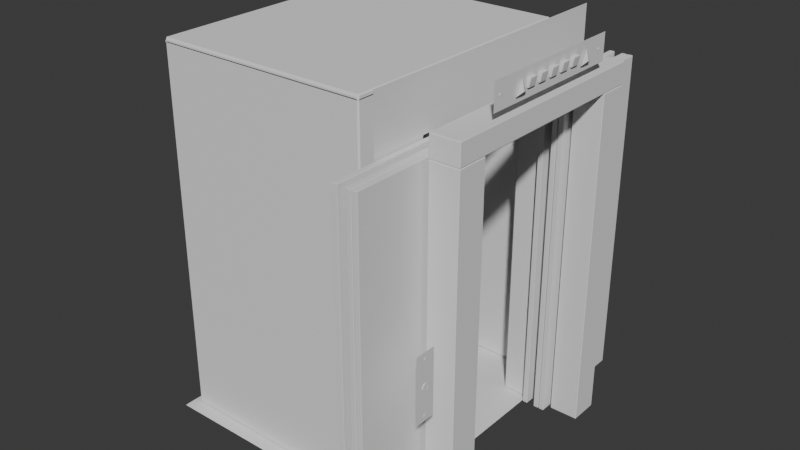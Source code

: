 # Source: Hallaway_Elevator_Type_001.blend  (saved by Blender 5.0.118; exported with 4.5.12 LTS)
import bpy
from mathutils import Matrix  # noqa: F401  (used for matrix-valued properties, if any)

bpy.ops.wm.read_factory_settings(use_empty=True)
scene = bpy.context.scene
scene.name = 'Scene'

# ---- collections
col_sm_hallaway_elevator_type_001 = bpy.data.collections.new('SM_Hallaway_Elevator_Type_001'); scene.collection.children.link(col_sm_hallaway_elevator_type_001)

# ---- world
world_world = bpy.data.worlds.new('World'); scene.world = world_world
world_world.use_nodes = True; world_world.node_tree.nodes.clear()
_N = world_world.node_tree.nodes; _L = world_world.node_tree.links
n0 = _N.new('ShaderNodeOutputWorld'); n0.name = 'World Output'; n0.location = (200, 100)
n1 = _N.new('ShaderNodeBackground'); n1.name = 'Background'; n1.location = (-200, 100)
n1.inputs[0].default_value = (0.05088, 0.05088, 0.05088, 1.0)
_L.new(n1.outputs[0], n0.inputs[0])
n0.is_active_output = True
world_world.color = (0.05088, 0.05088, 0.05088)
world_world.sun_shadow_jitter_overblur = 0.0

# ---- meshes
me_cube_007 = bpy.data.meshes.new('Cube.007')
me_cube_007.from_pydata([(163.3, 160.5, -100.0), (163.3, -163.1, 122.6), (163.3, -119.2, -100.0), (163.3, 160.5, 122.6), (163.3, 119.2, -100.0), (163.3, 119.2, 122.5), (163.3, -119.2, 122.5), (163.3, 160.5, 122.5), (163.3, -163.1, -100.0), (163.3, -163.1, 122.5), (163.3, -163.1, 136.8), (163.3, 160.5, 136.8), (131.5, -119.2, 122.5), (131.5, -119.2, -100.0), (131.5, 160.5, 122.6), (131.5, -163.1, 122.6), (131.5, 160.5, -100.0), (131.5, 160.5, 122.5), (131.5, 119.2, -100.0), (131.5, 119.2, 122.5), (131.5, -163.1, 122.5), (131.5, -163.1, -100.0), (131.5, 160.5, 136.8), (131.5, -163.1, 136.8)], [], [(5, 4, 0, 7), (2, 6, 9, 8), (1, 3, 11, 10), (19, 17, 16, 18), (13, 21, 20, 12), (15, 23, 22, 14), (9, 20, 21, 8), (5, 19, 18, 4), (10, 23, 15, 1), (2, 13, 12, 6), (8, 21, 13, 2), (7, 17, 19, 5), (3, 14, 22, 11), (1, 15, 14, 3), (6, 12, 20, 9), (4, 18, 16, 0), (0, 16, 17, 7), (11, 22, 23, 10)])
_uv = me_cube_007.uv_layers.new(name='UVMap')
_uv.uv.foreach_set('vector', [0.0, 0.0, 0.0, 0.0, 0.0, 0.0, 0.0, 0.0, 0.0, 0.0, 0.0, 0.0, 0.0, 0.0, 0.0, 0.0, 0.0, 0.0, 0.0, 0.0, 0.0, 0.0, 0.0, 0.0, 0.0, 0.0, 0.0, 0.0, 0.0, 0.0, 0.0, 0.0, 0.0, 0.0, 0.0, 0.0, 0.0, 0.0, 0.0, 0.0, 0.0, 0.0, 0.0, 0.0, 0.0, 0.0, 0.0, 0.0, 0.0, 0.0, 0.0, 0.0, 0.0, 0.0, 0.0, 0.0, 0.0, 0.0, 0.0, 0.0, 0.0, 0.0, 0.0, 0.0, 0.0, 0.0, 0.0, 0.0, 0.0, 0.0, 0.0, 0.0, 0.0, 0.0, 0.0, 0.0, 0.0, 0.0, 0.0, 0.0, 0.0, 0.0, 0.0, 0.0, 0.0, 0.0, 0.0, 0.0, 0.0, 0.0, 0.0, 0.0, 0.0, 0.0, 0.0, 0.0, 0.0, 0.0, 0.0, 0.0, 0.0, 0.0, 0.0, 0.0, 0.0, 0.0, 0.0, 0.0, 0.0, 0.0, 0.0, 0.0, 0.0, 0.0, 0.0, 0.0, 0.0, 0.0, 0.0, 0.0, 0.0, 0.0, 0.0, 0.0, 0.0, 0.0, 0.0, 0.0, 0.0, 0.0, 0.0, 0.0, 0.0, 0.0, 0.0, 0.0, 0.0, 0.0, 0.0, 0.0, 0.0, 0.0, 0.0, 0.0])
me_cube_007.update()
me_cube_008 = bpy.data.meshes.new('Cube.008')
me_cube_008.from_pydata([(127.9, 267.7, -100.0), (127.9, 267.7, 122.5), (127.9, 107.4, -100.0), (127.9, 107.4, 122.5), (122.2, 267.7, -100.0), (122.2, 267.7, 122.5), (122.2, 107.4, -100.0), (122.2, 107.4, 122.5), (121.2, 267.7, -100.0), (121.2, 267.7, 122.5), (121.2, 107.4, -100.0), (121.2, 107.4, 122.5), (115.5, 267.7, -100.0), (115.5, 267.7, 122.5), (115.5, 107.4, -100.0), (115.5, 107.4, 122.5), (107.1, 267.7, -100.0), (107.1, 267.7, 122.5), (107.1, 107.4, -100.0), (107.1, 107.4, 122.5), (101.4, 267.7, -100.0), (101.4, 267.7, 122.5), (101.4, 107.4, -100.0), (101.4, 107.4, 122.5)], [], [(3, 2, 0, 1), (7, 5, 4, 6), (1, 5, 7, 3), (0, 4, 5, 1), (2, 6, 4, 0), (11, 10, 8, 9), (15, 13, 12, 14), (9, 13, 15, 11), (8, 12, 13, 9), (10, 14, 12, 8), (19, 18, 16, 17), (23, 21, 20, 22), (17, 21, 23, 19), (16, 20, 21, 17), (18, 22, 20, 16), (3, 7, 6, 2), (11, 15, 14, 10), (19, 23, 22, 18)])
_uv = me_cube_008.uv_layers.new(name='UVMap')
_uv.uv.foreach_set('vector', [0.0, 0.0, 0.0, 0.0, 0.0, 0.0, 0.0, 0.0, 0.0, 0.0, 0.0, 0.0, 0.0, 0.0, 0.0, 0.0, 0.0, 0.0, 0.0, 0.0, 0.0, 0.0, 0.0, 0.0, 0.0, 0.0, 0.0, 0.0, 0.0, 0.0, 0.0, 0.0, 0.0, 0.0, 0.0, 0.0, 0.0, 0.0, 0.0, 0.0, 0.0, 0.0, 0.0, 0.0, 0.0, 0.0, 0.0, 0.0, 0.0, 0.0, 0.0, 0.0, 0.0, 0.0, 0.0, 0.0, 0.0, 0.0, 0.0, 0.0, 0.0, 0.0, 0.0, 0.0, 0.0, 0.0, 0.0, 0.0, 0.0, 0.0, 0.0, 0.0, 0.0, 0.0, 0.0, 0.0, 0.0, 0.0, 0.0, 0.0, 0.0, 0.0, 0.0, 0.0, 0.0, 0.0, 0.0, 0.0, 0.0, 0.0, 0.0, 0.0, 0.0, 0.0, 0.0, 0.0, 0.0, 0.0, 0.0, 0.0, 0.0, 0.0, 0.0, 0.0, 0.0, 0.0, 0.0, 0.0, 0.0, 0.0, 0.0, 0.0, 0.0, 0.0, 0.0, 0.0, 0.0, 0.0, 0.0, 0.0, 0.0, 0.0, 0.0, 0.0, 0.0, 0.0, 0.0, 0.0, 0.0, 0.0, 0.0, 0.0, 0.0, 0.0, 0.0, 0.0, 0.0, 0.0, 0.0, 0.0, 0.0, 0.0, 0.0, 0.0])
me_cube_008.update()
me_cube_009 = bpy.data.meshes.new('Cube.009')
me_cube_009.from_pydata([(-177.6, -201.9, -100.0), (-177.6, 201.9, -100.0), (100.0, -201.9, -100.0), (100.0, -201.9, 158.9), (100.0, 201.9, -100.0), (100.0, 201.9, 158.9), (100.0, -120.1, -99.69), (100.0, -120.1, 123.2), (100.0, 120.1, -99.69), (100.0, 120.1, 123.2), (69.87, -120.1, -99.69), (69.87, -120.1, 123.2), (69.87, 120.1, -99.69), (69.87, 120.1, 123.2), (69.87, -181.7, -99.55), (69.87, -181.7, 149.1), (69.87, 181.7, -99.55), (69.87, 181.7, 149.1), (-171.1, -181.7, -99.55), (-171.1, -181.7, 149.1), (-171.1, 181.7, -99.55), (-171.1, 181.7, 149.1)], [], [(1, 0, 2, 4), (3, 2, 6, 7), (5, 3, 7, 9), (4, 5, 9, 8), (7, 6, 10, 11), (9, 7, 11, 13), (8, 9, 13, 12), (11, 10, 14, 15), (13, 11, 15, 17), (12, 13, 17, 16), (15, 14, 18, 19), (17, 15, 19, 21), (16, 17, 21, 20), (20, 21, 19, 18)])
_uv = me_cube_009.uv_layers.new(name='UVMap')
_uv.uv.foreach_set('vector', [0.125, 0.5, 0.125, 0.75, 0.375, 0.75, 0.375, 0.5, 0.625, 0.75, 0.375, 0.75, 0.375, 0.75, 0.625, 0.75, 0.625, 0.5, 0.625, 0.75, 0.625, 0.75, 0.625, 0.5, 0.375, 0.5, 0.625, 0.5, 0.625, 0.5, 0.375, 0.5, 0.625, 0.75, 0.375, 0.75, 0.375, 0.75, 0.625, 0.75, 0.625, 0.5, 0.625, 0.75, 0.625, 0.75, 0.625, 0.5, 0.375, 0.5, 0.625, 0.5, 0.625, 0.5, 0.375, 0.5, 0.625, 0.75, 0.375, 0.75, 0.375, 0.75, 0.625, 0.75, 0.625, 0.5, 0.625, 0.75, 0.625, 0.75, 0.625, 0.5, 0.375, 0.5, 0.625, 0.5, 0.625, 0.5, 0.375, 0.5, 0.625, 0.75, 0.375, 0.75, 0.375, 0.75, 0.625, 0.75, 0.625, 0.5, 0.625, 0.75, 0.625, 0.75, 0.625, 0.5, 0.375, 0.5, 0.625, 0.5, 0.625, 0.5, 0.375, 0.5, 0.375, 0.5, 0.625, 0.5, 0.625, 0.75, 0.375, 0.75])
me_cube_009.update()
me_cube_010 = bpy.data.meshes.new('Cube.010')
me_cube_010.from_pydata([(169.5, 108.4, 121.6), (169.5, 108.4, 138.4), (169.5, 0.0, 121.6), (169.5, 0.0, 138.4), (169.5, -108.4, 121.6), (169.5, -108.4, 138.4)], [], [(2, 0, 1, 3), (2, 3, 5, 4)])
_uv = me_cube_010.uv_layers.new(name='UVMap')
_uv.uv.foreach_set('vector', [0.0, 0.0, 0.0, 0.0, 0.0, 0.0, 0.0, 0.0, 0.0, 0.0, 0.0, 0.0, 0.0, 0.0, 0.0, 0.0])
me_cube_010.update()
me_cylinder = bpy.data.meshes.new('Cylinder')
me_cylinder.from_pydata([(-0.7946, 46.05, 9.174e-06), (0.7946, 46.07, 8.132e-06), (-0.7946, 45.81, -0.4077), (0.7946, 45.82, -0.4265), (-0.7946, 45.34, -0.4076), (0.7946, 45.33, -0.4265), (-0.7946, 45.1, 9.177e-06), (0.7946, 45.08, 8.132e-06), (-0.7946, 45.34, 0.4077), (0.7946, 45.33, 0.4265), (-0.7946, 45.81, 0.4077), (0.7946, 45.82, 0.4265), (0.7179, 46.41, -0.5554), (0.7179, 46.58, 0.04039), (0.7179, 44.79, -0.6207), (0.7179, 44.58, -0.04036), (0.7179, 44.74, 0.5554), (0.7179, 46.36, 0.6207), (0.8316, 45.74, 0.7175), (1.086, 45.74, 1.625e-05), (0.8316, 45.74, 1.628e-05), (1.086, 45.41, 1.625e-05), (0.8316, 45.41, 1.628e-05), (0.8316, 45.42, -0.7175), (0.8904, 46.32, -0.5146), (0.8904, 46.48, 0.01955), (0.8904, 44.86, -0.5462), (0.8904, 44.67, -0.01953), (0.8904, 44.83, 0.5147), (0.8904, 46.29, 0.5463), (-0.7946, 45.68, 0.4583), (0.7946, 45.68, 0.4265), (0.7727, 45.84, 0.9323), (0.7179, 45.85, 0.9639), (0.7727, 45.24, 0.9115), (0.7179, 45.23, 0.939), (-0.7946, 45.47, 0.4581), (0.7946, 45.47, 0.4265), (0.7946, 45.68, -0.4265), (-0.7946, 45.68, -0.4583), (0.7792, 45.91, -0.9082), (0.7179, 45.92, -0.939), (0.7792, 45.31, -0.9286), (-0.7946, 45.47, -0.4585), (0.7946, 45.48, -0.4265), (0.7179, 45.3, -0.9639), (0.8316, 45.41, 0.7175), (0.8316, 45.74, -0.7175)], [], [(0, 1, 3, 2), (2, 3, 38, 39), (4, 5, 7, 6), (6, 7, 9, 8), (8, 9, 37, 36), (10, 11, 1, 0), (1, 11, 17, 13), (17, 33, 32, 29), (9, 7, 15, 16), (5, 44, 45, 14), (11, 31, 33, 17), (7, 5, 14, 15), (3, 1, 13, 12), (15, 14, 26, 27), (12, 13, 25, 24), (13, 17, 29, 25), (16, 15, 27, 28), (14, 45, 42, 26), (40, 19, 20, 47), (32, 33, 35, 34), (30, 31, 11, 10), (33, 31, 37, 35), (35, 37, 9, 16), (36, 37, 31, 30), (34, 35, 16, 28), (41, 38, 3, 12), (39, 38, 44, 43), (40, 41, 12, 24), (43, 44, 5, 4), (45, 44, 38, 41), (42, 45, 41, 40), (29, 32, 19, 25), (25, 19, 40, 24), (26, 42, 21, 27), (27, 21, 34, 28), (47, 20, 18, 46, 22, 23), (34, 21, 22, 46), (21, 42, 23, 22), (32, 34, 46, 18), (42, 40, 47, 23), (19, 32, 18, 20)])
_k = {(0, 2): 1.0, (1, 3): 1.0, (4, 43): 1.0, (4, 6): 1.0, (5, 7): 1.0, (6, 8): 1.0, (7, 9): 1.0, (10, 30): 1.0, (0, 10): 1.0, (1, 11): 1.0, (12, 13): 1.0, (12, 41): 1.0, (14, 15): 1.0, (15, 16): 1.0, (16, 35): 1.0, (13, 17): 1.0, (18, 46): 1.0, (21, 42): 1.0, (19, 32): 1.0, (18, 20): 1.0, (22, 46): 1.0, (21, 34): 1.0, (11, 31): 1.0, (30, 36): 1.0, (17, 33): 1.0, (32, 34): 1.0, (33, 35): 1.0, (8, 36): 1.0, (2, 39): 1.0, (40, 42): 1.0, (41, 45): 1.0, (39, 43): 1.0, (5, 44): 1.0, (14, 45): 1.0, (19, 40): 1.0, (22, 23): 1.0, (23, 47): 1.0, (20, 47): 1.0, (3, 38): 1.0, (9, 37): 1.0, (31, 37): 1.0, (38, 44): 1.0}
me_cylinder.attributes.new('crease_edge', 'FLOAT', 'EDGE').data.foreach_set('value', [_k.get((min(e.vertices), max(e.vertices)), 0.0) for e in me_cylinder.edges])
_uv = me_cylinder.uv_layers.new(name='UVMap')
_uv.uv.foreach_set('vector', [1.0, 0.5, 1.0, 1.0, 0.8333, 1.0, 0.8333, 0.5, 0.8333, 0.5, 0.8333, 1.0, 0.7839, 1.0, 0.7839, 0.5, 0.6667, 0.5, 0.6667, 1.0, 0.5, 1.0, 0.5, 0.5, 0.5, 0.5, 0.5, 1.0, 0.3333, 1.0, 0.3333, 0.5, 0.3333, 0.5, 0.3333, 1.0, 0.2842, 1.0, 0.2842, 0.5, 0.1667, 0.5, 0.1667, 1.0, -8.941e-08, 1.0, -8.941e-08, 0.5, -8.941e-08, 1.0, 0.1667, 1.0, 0.1667, 1.0, -8.941e-08, 1.0, 0.1667, 1.0, 0.2244, 1.0, 0.2219, 1.0, 0.1667, 1.0, 0.3333, 1.0, 0.5, 1.0, 0.5, 1.0, 0.3333, 1.0, 0.6667, 1.0, 0.7165, 1.0, 0.7247, 1.0, 0.6667, 1.0, 0.1667, 1.0, 0.2161, 1.0, 0.2244, 1.0, 0.1667, 1.0, 0.5, 1.0, 0.6667, 1.0, 0.6667, 1.0, 0.5, 1.0, 0.8333, 1.0, 1.0, 1.0, 1.0, 1.0, 0.8333, 1.0, 0.5, 1.0, 0.6667, 1.0, 0.6667, 1.0, 0.5, 1.0, 0.8333, 1.0, 1.0, 1.0, 1.0, 1.0, 0.8333, 1.0, -8.941e-08, 1.0, 0.1667, 1.0, 0.1667, 1.0, -8.941e-08, 1.0, 0.3333, 1.0, 0.5, 1.0, 0.5, 1.0, 0.3333, 1.0, 0.6667, 1.0, 0.7247, 1.0, 0.7213, 1.0, 0.6667, 1.0, 1.08, 1.0, 0.01067, 1.0, 0.01067, 1.0, 0.8227, 1.0, 0.2219, 1.0, 0.2244, 1.0, 0.2758, 1.0, 0.2789, 1.0, 0.2161, 0.5, 0.2161, 1.0, 0.1667, 1.0, 0.1667, 0.5, 0.2244, 1.0, 0.2161, 1.0, 0.2842, 1.0, 0.2758, 1.0, 0.2758, 1.0, 0.2842, 1.0, 0.3333, 1.0, 0.3333, 1.0, 0.2842, 0.5, 0.2842, 1.0, 0.2161, 1.0, 0.2161, 0.5, 0.2789, 1.0, 0.2758, 1.0, 0.3333, 1.0, 0.3333, 1.0, 0.7756, 1.0, 0.7839, 1.0, 0.8333, 1.0, 0.8333, 1.0, 0.7839, 0.5, 0.7839, 1.0, 0.7165, 1.0, 0.7165, 0.5, 0.7799, 1.0, 0.7756, 1.0, 0.8333, 1.0, 0.8333, 1.0, 0.7165, 0.5, 0.7165, 1.0, 0.6667, 1.0, 0.6667, 0.5, 0.7247, 1.0, 0.7165, 1.0, 0.7839, 1.0, 0.7756, 1.0, 0.7213, 1.0, 0.7247, 1.0, 0.7756, 1.0, 0.7799, 1.0, 0.1667, 1.0, 0.2219, 1.0, 0.01067, 1.0, -8.941e-08, 1.0, -8.941e-08, 1.0, 0.01067, 1.0, 1.08, 1.0, 0.8333, 1.0, 0.6667, 1.0, 0.7213, 1.0, 0.4994, 1.0, 0.5, 1.0, 0.5, 1.0, 0.4994, 1.0, 0.2803, 1.0, 0.3333, 1.0, 0.8227, 1.0, 0.01067, 1.0, 0.1686, 1.0, 0.3339, 1.0, 0.4994, 1.0, 0.6647, 1.0, 0.2803, 1.0, 0.4994, 1.0, 0.4994, 1.0, 0.3339, 1.0, 0.4994, 1.0, 0.7213, 1.0, 0.7178, 1.0, 0.4994, 1.0, 0.2219, 1.0, 0.2789, 1.0, 0.2828, 1.0, 0.2174, 1.0, 0.7213, 1.0, 0.7799, 1.0, 0.7825, 1.0, 0.7178, 1.0, 0.01067, 1.0, 0.2219, 1.0, 0.2174, 1.0, 0.01067, 1.0])
me_cylinder.update()
me_cube_011 = bpy.data.meshes.new('Cube.011')
me_cube_011.from_pydata([(-1.88, -4.712, -4.712), (-1.88, -0.04992, 4.712), (-1.88, 4.712, -4.712), (-1.88, 0.04994, 4.712), (1.88, -0.05193, -2.358), (1.88, -0.05193, -2.254), (1.88, 0.05194, -2.358), (1.88, 0.05194, -2.254)], [], [(0, 1, 3, 2), (2, 3, 7, 6), (6, 7, 5, 4), (4, 5, 1, 0), (2, 6, 4, 0), (7, 3, 1, 5)])
_k = {(0, 2): 1.0, (0, 1): 1.0, (1, 3): 1.0, (2, 3): 1.0, (2, 6): 1.0, (3, 7): 1.0, (6, 7): 1.0, (4, 6): 1.0, (5, 7): 1.0, (4, 5): 1.0, (0, 4): 1.0, (1, 5): 1.0}
me_cube_011.attributes.new('crease_edge', 'FLOAT', 'EDGE').data.foreach_set('value', [_k.get((min(e.vertices), max(e.vertices)), 0.0) for e in me_cube_011.edges])
_uv = me_cube_011.uv_layers.new(name='UVMap')
_uv.uv.foreach_set('vector', [0.375, 0.0, 0.625, 0.0, 0.625, 0.25, 0.375, 0.25, 0.375, 0.25, 0.625, 0.25, 0.625, 0.5, 0.375, 0.5, 0.375, 0.5, 0.625, 0.5, 0.625, 0.75, 0.375, 0.75, 0.375, 0.75, 0.625, 0.75, 0.625, 1.0, 0.375, 1.0, 0.125, 0.5, 0.375, 0.5, 0.375, 0.75, 0.125, 0.75, 0.625, 0.5, 0.875, 0.5, 0.875, 0.75, 0.625, 0.75])
me_cube_011.update()
me_cube = bpy.data.meshes.new('Cube')
me_cube.from_pydata([(0.1992, -2.943, -2.943), (0.1992, -2.943, 2.943), (0.1992, 2.943, -2.943), (0.1992, 2.943, 2.943), (1.351, -2.943, -2.943), (2.629, -2.943, 2.943), (1.351, 2.943, -2.943), (2.629, 2.943, 2.943)], [], [(0, 1, 3, 2), (2, 3, 7, 6), (6, 7, 5, 4), (4, 5, 1, 0), (2, 6, 4, 0), (7, 3, 1, 5)])
_k = {(0, 2): 1.0, (0, 1): 1.0, (1, 3): 1.0, (2, 3): 1.0, (2, 6): 0.6, (3, 7): 0.6, (6, 7): 0.5, (4, 6): 0.5, (5, 7): 0.5, (4, 5): 0.5, (0, 4): 0.6, (1, 5): 0.6}
me_cube.attributes.new('crease_edge', 'FLOAT', 'EDGE').data.foreach_set('value', [_k.get((min(e.vertices), max(e.vertices)), 0.0) for e in me_cube.edges])
_uv = me_cube.uv_layers.new(name='UVMap')
_uv.uv.foreach_set('vector', [0.375, 0.0, 0.625, 0.0, 0.625, 0.25, 0.375, 0.25, 0.375, 0.25, 0.625, 0.25, 0.6609, 0.472, 0.2941, 0.4191, 0.2941, 0.4191, 0.6609, 0.472, 0.6609, 0.778, 0.2941, 0.8309, 0.2941, 0.8309, 0.6609, 0.778, 0.625, 1.0, 0.375, 1.0, 0.125, 0.5, 0.2941, 0.4191, 0.2941, 0.8309, 0.125, 0.75, 0.6609, 0.472, 0.875, 0.5, 0.875, 0.75, 0.6609, 0.778])
me_cube.update()
me_cube_001 = bpy.data.meshes.new('Cube.001')
me_cube_001.from_pydata([(163.3, -126.5, -37.05), (163.3, -126.5, 122.5), (163.3, -155.8, -37.05), (163.3, -155.8, 122.5)], [], [(0, 1, 3, 2)])
_uv = me_cube_001.uv_layers.new(name='UVMap')
_uv.uv.foreach_set('vector', [0.0, 0.0, 0.0, 0.0, 0.0, 0.0, 0.0, 0.0])
me_cube_001.update()
me_circle = bpy.data.meshes.new('Circle')
me_circle.from_pydata([(-8.214e-07, 100.0, -10.88), (-86.6, 50.0, -10.88), (-86.6, -50.0, -10.88), (-8.214e-07, -100.0, -10.88), (86.6, -50.0, -10.88), (86.6, 50.0, -10.88), (-8.214e-07, 92.78, -10.88), (-80.35, 46.39, -10.88), (-80.35, -46.39, -10.88), (-8.214e-07, -92.78, -10.88), (80.35, -46.39, -10.88), (80.35, 46.39, -10.88), (2.672e-07, 91.15, 3.837), (-78.93, 45.57, 3.837), (-78.93, -45.57, 3.837), (2.672e-07, -91.15, 3.837), (78.93, -45.57, 3.837), (78.93, 45.57, 3.837), (1.915e-07, 100.0, 6.125), (-86.6, 50.0, 6.125), (-86.6, -50.0, 6.125), (1.915e-07, -100.0, 6.125), (86.6, -50.0, 6.125), (86.6, 50.0, 6.125), (1.915e-07, 92.78, 6.125), (-80.35, 46.39, 6.125), (-80.35, -46.39, 6.125), (1.915e-07, -92.78, 6.125), (80.35, -46.39, 6.125), (80.35, 46.39, 6.125), (2.672e-07, 91.15, -4.564), (-78.93, 45.57, -4.564), (-78.93, -45.57, -4.564), (2.672e-07, -91.15, -4.564), (78.93, -45.57, -4.564), (78.93, 45.57, -4.564)], [], [(0, 5, 11, 6), (4, 3, 9, 10), (2, 1, 7, 8), (5, 4, 10, 11), (3, 2, 8, 9), (1, 0, 6, 7), (12, 15, 16, 17), (13, 14, 15, 12), (18, 24, 29, 23), (22, 28, 27, 21), (20, 26, 25, 19), (23, 29, 28, 22), (21, 27, 26, 20), (19, 25, 24, 18), (4, 22, 21, 3), (10, 28, 29, 11), (1, 19, 18, 0), (7, 25, 26, 8), (5, 23, 22, 4), (11, 29, 24, 6), (2, 20, 19, 1), (8, 26, 27, 9), (0, 18, 23, 5), (3, 21, 20, 2), (9, 27, 28, 10), (6, 24, 25, 7), (30, 35, 34, 33), (31, 30, 33, 32), (12, 30, 31, 13), (17, 35, 30, 12), (15, 33, 34, 16), (13, 31, 32, 14), (16, 34, 35, 17), (14, 32, 33, 15)])
me_circle.polygons.foreach_set('use_smooth', [True] * 34)
_k = {(0, 1): 1.0, (1, 2): 1.0, (2, 3): 1.0, (3, 4): 1.0, (4, 5): 1.0, (0, 5): 1.0, (18, 19): 0.5, (19, 20): 0.5, (20, 21): 0.5, (21, 22): 0.5, (22, 23): 0.5, (18, 23): 0.5, (24, 25): 0.5, (25, 26): 0.5, (26, 27): 0.5, (27, 28): 0.5, (28, 29): 0.5, (24, 29): 0.5, (30, 31): 1.0, (31, 32): 1.0, (32, 33): 1.0, (33, 34): 1.0, (34, 35): 1.0, (30, 35): 1.0}
me_circle.attributes.new('crease_edge', 'FLOAT', 'EDGE').data.foreach_set('value', [_k.get((min(e.vertices), max(e.vertices)), 0.0) for e in me_circle.edges])
_uv = me_circle.uv_layers.new(name='UVMap')
_uv.uv.foreach_set('vector', [0.0, 0.0, 0.0, 0.0, 0.0, 0.0, 0.0, 0.0, 0.0, 0.0, 0.0, 0.0, 0.0, 0.0, 0.0, 0.0, 0.0, 0.0, 0.0, 0.0, 0.0, 0.0, 0.0, 0.0, 0.0, 0.0, 0.0, 0.0, 0.0, 0.0, 0.0, 0.0, 0.0, 0.0, 0.0, 0.0, 0.0, 0.0, 0.0, 0.0, 0.0, 0.0, 0.0, 0.0, 0.0, 0.0, 0.0, 0.0, 0.0, 0.0, 0.0, 0.0, 0.0, 0.0, 0.0, 0.0, 0.0, 0.0, 0.0, 0.0, 0.0, 0.0, 0.0, 0.0, 0.0, 0.0, 0.0, 0.0, 0.0, 0.0, 0.0, 0.0, 0.0, 0.0, 0.0, 0.0, 0.0, 0.0, 0.0, 0.0, 0.0, 0.0, 0.0, 0.0, 0.0, 0.0, 0.0, 0.0, 0.0, 0.0, 0.0, 0.0, 0.0, 0.0, 0.0, 0.0, 0.0, 0.0, 0.0, 0.0, 0.0, 0.0, 0.0, 0.0, 0.0, 0.0, 0.0, 0.0, 0.0, 0.0, 0.0, 0.0, 0.0, 0.0, 0.0, 0.0, 0.0, 0.0, 0.0, 0.0, 0.0, 0.0, 0.0, 0.0, 0.0, 0.0, 0.0, 0.0, 0.0, 0.0, 0.0, 0.0, 0.0, 0.0, 0.0, 0.0, 0.0, 0.0, 0.0, 0.0, 0.0, 0.0, 0.0, 0.0, 0.0, 0.0, 0.0, 0.0, 0.0, 0.0, 0.0, 0.0, 0.0, 0.0, 0.0, 0.0, 0.0, 0.0, 0.0, 0.0, 0.0, 0.0, 0.0, 0.0, 0.0, 0.0, 0.0, 0.0, 0.0, 0.0, 0.0, 0.0, 0.0, 0.0, 0.0, 0.0, 0.0, 0.0, 0.0, 0.0, 0.0, 0.0, 0.0, 0.0, 0.0, 0.0, 0.0, 0.0, 0.0, 0.0, 0.0, 0.0, 0.0, 0.0, 0.0, 0.0, 0.0, 0.0, 0.0, 0.0, 0.0, 0.0, 0.0, 0.0, 0.0, 0.0, 0.0, 0.0, 0.0, 0.0, 0.0, 0.0, 0.0, 0.0, 0.0, 0.0, 0.0, 0.0, 0.0, 0.0, 0.0, 0.0, 0.0, 0.0, 0.0, 0.0, 0.0, 0.0, 0.0, 0.0, 0.0, 0.0, 0.0, 0.0, 0.0, 0.0, 0.0, 0.0, 0.0, 0.0, 0.0, 0.0, 0.0, 0.0, 0.0, 0.0, 0.0, 0.0, 0.0, 0.0, 0.0, 0.0, 0.0, 0.0, 0.0, 0.0, 0.0, 0.0, 0.0, 0.0, 0.0, 0.0, 0.0, 0.0, 0.0, 0.0, 0.0, 0.0, 0.0, 0.0, 0.0, 0.0])
me_circle.update()
me_cube_004 = bpy.data.meshes.new('Cube.004')
me_cube_004.from_pydata([(169.5, -108.4, 124.5), (169.5, -108.4, 135.4), (169.5, 108.4, 124.5), (169.5, 108.4, 135.4)], [], [(2, 0, 1, 3)])
_uv = me_cube_004.uv_layers.new(name='UVMap')
_uv.uv.foreach_set('vector', [0.0, 0.0, 0.0, 0.0, 0.0, 0.0, 0.0, 0.0])
me_cube_004.update()
me_cylinder_003 = bpy.data.meshes.new('Cylinder.003')
me_cylinder_003.from_pydata([(2.013, 45.1, 9.174e-06), (0.4241, 45.08, 8.132e-06), (2.013, 45.34, -0.4077), (0.4241, 45.33, -0.4265), (2.013, 45.81, -0.4076), (0.4241, 45.82, -0.4265), (2.013, 46.05, 9.177e-06), (0.4241, 46.07, 8.132e-06), (2.013, 45.81, 0.4077), (0.4241, 45.82, 0.4265), (2.013, 45.34, 0.4077), (0.4241, 45.33, 0.4265), (0.5007, 44.74, -0.5554), (0.5007, 44.57, 0.04039), (0.5007, 46.36, -0.6207), (0.5007, 46.58, -0.04036), (0.5007, 46.41, 0.5554), (0.5007, 44.79, 0.6207), (0.3871, 45.41, 0.7175), (0.1325, 45.41, 1.625e-05), (0.3871, 45.41, 1.628e-05), (0.1325, 45.74, 1.625e-05), (0.3871, 45.74, 1.628e-05), (0.3871, 45.74, -0.7175), (0.3282, 44.83, -0.5146), (0.3282, 44.67, 0.01955), (0.3282, 46.29, -0.5462), (0.3282, 46.48, -0.01953), (0.3282, 46.32, 0.5147), (0.3282, 44.86, 0.5463), (2.013, 45.47, 0.4583), (0.4241, 45.48, 0.4265), (0.446, 45.31, 0.9323), (0.5007, 45.3, 0.9639), (0.446, 45.91, 0.9115), (0.5007, 45.92, 0.939), (2.013, 45.68, 0.4581), (0.4241, 45.68, 0.4265), (0.4241, 45.48, -0.4265), (2.013, 45.47, -0.4583), (0.4395, 45.25, -0.9082), (0.5007, 45.23, -0.939), (0.4395, 45.84, -0.9286), (2.013, 45.68, -0.4585), (0.4241, 45.67, -0.4265), (0.5007, 45.85, -0.9639), (0.3871, 45.74, 0.7175), (0.3871, 45.41, -0.7175), (2.013, -45.1, 9.174e-06), (0.4241, -45.08, 8.132e-06), (2.013, -45.34, -0.4077), (0.4241, -45.33, -0.4265), (2.013, -45.81, -0.4076), (0.4241, -45.82, -0.4265), (2.013, -46.05, 9.177e-06), (0.4241, -46.07, 8.132e-06), (2.013, -45.81, 0.4077), (0.4241, -45.82, 0.4265), (2.013, -45.34, 0.4077), (0.4241, -45.33, 0.4265), (0.5007, -44.74, -0.5554), (0.5007, -44.57, 0.04039), (0.5007, -46.36, -0.6207), (0.5007, -46.58, -0.04036), (0.5007, -46.41, 0.5554), (0.5007, -44.79, 0.6207), (0.3871, -45.41, 0.7175), (0.1325, -45.41, 1.625e-05), (0.3871, -45.41, 1.628e-05), (0.1325, -45.74, 1.625e-05), (0.3871, -45.74, 1.628e-05), (0.3871, -45.74, -0.7175), (0.3282, -44.83, -0.5146), (0.3282, -44.67, 0.01955), (0.3282, -46.29, -0.5462), (0.3282, -46.48, -0.01953), (0.3282, -46.32, 0.5147), (0.3282, -44.86, 0.5463), (2.013, -45.47, 0.4583), (0.4241, -45.48, 0.4265), (0.446, -45.31, 0.9323), (0.5007, -45.3, 0.9639), (0.446, -45.91, 0.9115), (0.5007, -45.92, 0.939), (2.013, -45.68, 0.4581), (0.4241, -45.68, 0.4265), (0.4241, -45.48, -0.4265), (2.013, -45.47, -0.4583), (0.4395, -45.25, -0.9082), (0.5007, -45.23, -0.939), (0.4395, -45.84, -0.9286), (2.013, -45.68, -0.4585), (0.4241, -45.67, -0.4265), (0.5007, -45.85, -0.9639), (0.3871, -45.74, 0.7175), (0.3871, -45.41, -0.7175)], [], [(0, 1, 3, 2), (2, 3, 38, 39), (4, 5, 7, 6), (6, 7, 9, 8), (8, 9, 37, 36), (10, 11, 1, 0), (1, 11, 17, 13), (17, 33, 32, 29), (9, 7, 15, 16), (5, 44, 45, 14), (11, 31, 33, 17), (7, 5, 14, 15), (3, 1, 13, 12), (15, 14, 26, 27), (12, 13, 25, 24), (13, 17, 29, 25), (16, 15, 27, 28), (14, 45, 42, 26), (40, 19, 20, 47), (32, 33, 35, 34), (30, 31, 11, 10), (33, 31, 37, 35), (35, 37, 9, 16), (36, 37, 31, 30), (34, 35, 16, 28), (41, 38, 3, 12), (39, 38, 44, 43), (40, 41, 12, 24), (43, 44, 5, 4), (45, 44, 38, 41), (42, 45, 41, 40), (29, 32, 19, 25), (25, 19, 40, 24), (26, 42, 21, 27), (27, 21, 34, 28), (47, 20, 18, 46, 22, 23), (34, 21, 22, 46), (21, 42, 23, 22), (32, 34, 46, 18), (42, 40, 47, 23), (19, 32, 18, 20), (48, 50, 51, 49), (50, 87, 86, 51), (52, 54, 55, 53), (54, 56, 57, 55), (56, 84, 85, 57), (58, 48, 49, 59), (49, 61, 65, 59), (65, 77, 80, 81), (57, 64, 63, 55), (53, 62, 93, 92), (59, 65, 81, 79), (55, 63, 62, 53), (51, 60, 61, 49), (63, 75, 74, 62), (60, 72, 73, 61), (61, 73, 77, 65), (64, 76, 75, 63), (62, 74, 90, 93), (88, 95, 68, 67), (80, 82, 83, 81), (78, 58, 59, 79), (81, 83, 85, 79), (83, 64, 57, 85), (84, 78, 79, 85), (82, 76, 64, 83), (89, 60, 51, 86), (87, 91, 92, 86), (88, 72, 60, 89), (91, 52, 53, 92), (93, 89, 86, 92), (90, 88, 89, 93), (77, 73, 67, 80), (73, 72, 88, 67), (74, 75, 69, 90), (75, 76, 82, 69), (95, 71, 70, 94, 66, 68), (82, 94, 70, 69), (69, 70, 71, 90), (80, 66, 94, 82), (90, 71, 95, 88), (67, 68, 66, 80)])
_k = {(0, 2): 1.0, (1, 3): 1.0, (4, 43): 1.0, (4, 6): 1.0, (5, 7): 1.0, (6, 8): 1.0, (7, 9): 1.0, (10, 30): 1.0, (0, 10): 1.0, (1, 11): 1.0, (12, 13): 1.0, (12, 41): 1.0, (14, 15): 1.0, (15, 16): 1.0, (16, 35): 1.0, (13, 17): 1.0, (18, 46): 1.0, (21, 42): 1.0, (19, 32): 1.0, (18, 20): 1.0, (22, 46): 1.0, (21, 34): 1.0, (11, 31): 1.0, (30, 36): 1.0, (17, 33): 1.0, (32, 34): 1.0, (33, 35): 1.0, (8, 36): 1.0, (2, 39): 1.0, (40, 42): 1.0, (41, 45): 1.0, (39, 43): 1.0, (5, 44): 1.0, (14, 45): 1.0, (19, 40): 1.0, (22, 23): 1.0, (23, 47): 1.0, (20, 47): 1.0, (3, 38): 1.0, (9, 37): 1.0, (31, 37): 1.0, (38, 44): 1.0, (48, 50): 1.0, (49, 51): 1.0, (52, 91): 1.0, (52, 54): 1.0, (53, 55): 1.0, (54, 56): 1.0, (55, 57): 1.0, (58, 78): 1.0, (48, 58): 1.0, (49, 59): 1.0, (60, 61): 1.0, (60, 89): 1.0, (62, 63): 1.0, (63, 64): 1.0, (64, 83): 1.0, (61, 65): 1.0, (66, 94): 1.0, (69, 90): 1.0, (67, 80): 1.0, (66, 68): 1.0, (70, 94): 1.0, (69, 82): 1.0, (59, 79): 1.0, (78, 84): 1.0, (65, 81): 1.0, (80, 82): 1.0, (81, 83): 1.0, (56, 84): 1.0, (50, 87): 1.0, (88, 90): 1.0, (89, 93): 1.0, (87, 91): 1.0, (53, 92): 1.0, (62, 93): 1.0, (67, 88): 1.0, (70, 71): 1.0, (71, 95): 1.0, (68, 95): 1.0, (51, 86): 1.0, (57, 85): 1.0, (79, 85): 1.0, (86, 92): 1.0}
me_cylinder_003.attributes.new('crease_edge', 'FLOAT', 'EDGE').data.foreach_set('value', [_k.get((min(e.vertices), max(e.vertices)), 0.0) for e in me_cylinder_003.edges])
_uv = me_cylinder_003.uv_layers.new(name='UVMap')
_uv.uv.foreach_set('vector', [1.0, 0.5, 1.0, 1.0, 0.8333, 1.0, 0.8333, 0.5, 0.8333, 0.5, 0.8333, 1.0, 0.7839, 1.0, 0.7839, 0.5, 0.6667, 0.5, 0.6667, 1.0, 0.5, 1.0, 0.5, 0.5, 0.5, 0.5, 0.5, 1.0, 0.3333, 1.0, 0.3333, 0.5, 0.3333, 0.5, 0.3333, 1.0, 0.2842, 1.0, 0.2842, 0.5, 0.1667, 0.5, 0.1667, 1.0, -8.941e-08, 1.0, -8.941e-08, 0.5, -8.941e-08, 1.0, 0.1667, 1.0, 0.1667, 1.0, -8.941e-08, 1.0, 0.1667, 1.0, 0.2244, 1.0, 0.2219, 1.0, 0.1667, 1.0, 0.3333, 1.0, 0.5, 1.0, 0.5, 1.0, 0.3333, 1.0, 0.6667, 1.0, 0.7165, 1.0, 0.7247, 1.0, 0.6667, 1.0, 0.1667, 1.0, 0.2161, 1.0, 0.2244, 1.0, 0.1667, 1.0, 0.5, 1.0, 0.6667, 1.0, 0.6667, 1.0, 0.5, 1.0, 0.8333, 1.0, 1.0, 1.0, 1.0, 1.0, 0.8333, 1.0, 0.5, 1.0, 0.6667, 1.0, 0.6667, 1.0, 0.5, 1.0, 0.8333, 1.0, 1.0, 1.0, 1.0, 1.0, 0.8333, 1.0, -8.941e-08, 1.0, 0.1667, 1.0, 0.1667, 1.0, -8.941e-08, 1.0, 0.3333, 1.0, 0.5, 1.0, 0.5, 1.0, 0.3333, 1.0, 0.6667, 1.0, 0.7247, 1.0, 0.7213, 1.0, 0.6667, 1.0, 1.08, 1.0, 0.01067, 1.0, 0.01067, 1.0, 0.8227, 1.0, 0.2219, 1.0, 0.2244, 1.0, 0.2758, 1.0, 0.2789, 1.0, 0.2161, 0.5, 0.2161, 1.0, 0.1667, 1.0, 0.1667, 0.5, 0.2244, 1.0, 0.2161, 1.0, 0.2842, 1.0, 0.2758, 1.0, 0.2758, 1.0, 0.2842, 1.0, 0.3333, 1.0, 0.3333, 1.0, 0.2842, 0.5, 0.2842, 1.0, 0.2161, 1.0, 0.2161, 0.5, 0.2789, 1.0, 0.2758, 1.0, 0.3333, 1.0, 0.3333, 1.0, 0.7756, 1.0, 0.7839, 1.0, 0.8333, 1.0, 0.8333, 1.0, 0.7839, 0.5, 0.7839, 1.0, 0.7165, 1.0, 0.7165, 0.5, 0.7799, 1.0, 0.7756, 1.0, 0.8333, 1.0, 0.8333, 1.0, 0.7165, 0.5, 0.7165, 1.0, 0.6667, 1.0, 0.6667, 0.5, 0.7247, 1.0, 0.7165, 1.0, 0.7839, 1.0, 0.7756, 1.0, 0.7213, 1.0, 0.7247, 1.0, 0.7756, 1.0, 0.7799, 1.0, 0.1667, 1.0, 0.2219, 1.0, 0.01067, 1.0, -8.941e-08, 1.0, -8.941e-08, 1.0, 0.01067, 1.0, 1.08, 1.0, 0.8333, 1.0, 0.6667, 1.0, 0.7213, 1.0, 0.4994, 1.0, 0.5, 1.0, 0.5, 1.0, 0.4994, 1.0, 0.2803, 1.0, 0.3333, 1.0, 0.8227, 1.0, 0.01067, 1.0, 0.1686, 1.0, 0.3339, 1.0, 0.4994, 1.0, 0.6647, 1.0, 0.2803, 1.0, 0.4994, 1.0, 0.4994, 1.0, 0.3339, 1.0, 0.4994, 1.0, 0.7213, 1.0, 0.7178, 1.0, 0.4994, 1.0, 0.2219, 1.0, 0.2789, 1.0, 0.2828, 1.0, 0.2174, 1.0, 0.7213, 1.0, 0.7799, 1.0, 0.7825, 1.0, 0.7178, 1.0, 0.01067, 1.0, 0.2219, 1.0, 0.2174, 1.0, 0.01067, 1.0, 1.0, 0.5, 0.8333, 0.5, 0.8333, 1.0, 1.0, 1.0, 0.8333, 0.5, 0.7839, 0.5, 0.7839, 1.0, 0.8333, 1.0, 0.6667, 0.5, 0.5, 0.5, 0.5, 1.0, 0.6667, 1.0, 0.5, 0.5, 0.3333, 0.5, 0.3333, 1.0, 0.5, 1.0, 0.3333, 0.5, 0.2842, 0.5, 0.2842, 1.0, 0.3333, 1.0, 0.1667, 0.5, -8.941e-08, 0.5, -8.941e-08, 1.0, 0.1667, 1.0, -8.941e-08, 1.0, -8.941e-08, 1.0, 0.1667, 1.0, 0.1667, 1.0, 0.1667, 1.0, 0.1667, 1.0, 0.2219, 1.0, 0.2244, 1.0, 0.3333, 1.0, 0.3333, 1.0, 0.5, 1.0, 0.5, 1.0, 0.6667, 1.0, 0.6667, 1.0, 0.7247, 1.0, 0.7165, 1.0, 0.1667, 1.0, 0.1667, 1.0, 0.2244, 1.0, 0.2161, 1.0, 0.5, 1.0, 0.5, 1.0, 0.6667, 1.0, 0.6667, 1.0, 0.8333, 1.0, 0.8333, 1.0, 1.0, 1.0, 1.0, 1.0, 0.5, 1.0, 0.5, 1.0, 0.6667, 1.0, 0.6667, 1.0, 0.8333, 1.0, 0.8333, 1.0, 1.0, 1.0, 1.0, 1.0, -8.941e-08, 1.0, -8.941e-08, 1.0, 0.1667, 1.0, 0.1667, 1.0, 0.3333, 1.0, 0.3333, 1.0, 0.5, 1.0, 0.5, 1.0, 0.6667, 1.0, 0.6667, 1.0, 0.7213, 1.0, 0.7247, 1.0, 1.08, 1.0, 0.8227, 1.0, 0.01067, 1.0, 0.01067, 1.0, 0.2219, 1.0, 0.2789, 1.0, 0.2758, 1.0, 0.2244, 1.0, 0.2161, 0.5, 0.1667, 0.5, 0.1667, 1.0, 0.2161, 1.0, 0.2244, 1.0, 0.2758, 1.0, 0.2842, 1.0, 0.2161, 1.0, 0.2758, 1.0, 0.3333, 1.0, 0.3333, 1.0, 0.2842, 1.0, 0.2842, 0.5, 0.2161, 0.5, 0.2161, 1.0, 0.2842, 1.0, 0.2789, 1.0, 0.3333, 1.0, 0.3333, 1.0, 0.2758, 1.0, 0.7756, 1.0, 0.8333, 1.0, 0.8333, 1.0, 0.7839, 1.0, 0.7839, 0.5, 0.7165, 0.5, 0.7165, 1.0, 0.7839, 1.0, 0.7799, 1.0, 0.8333, 1.0, 0.8333, 1.0, 0.7756, 1.0, 0.7165, 0.5, 0.6667, 0.5, 0.6667, 1.0, 0.7165, 1.0, 0.7247, 1.0, 0.7756, 1.0, 0.7839, 1.0, 0.7165, 1.0, 0.7213, 1.0, 0.7799, 1.0, 0.7756, 1.0, 0.7247, 1.0, 0.1667, 1.0, -8.941e-08, 1.0, 0.01067, 1.0, 0.2219, 1.0, -8.941e-08, 1.0, 0.8333, 1.0, 1.08, 1.0, 0.01067, 1.0, 0.6667, 1.0, 0.5, 1.0, 0.4994, 1.0, 0.7213, 1.0, 0.5, 1.0, 0.3333, 1.0, 0.2803, 1.0, 0.4994, 1.0, 0.8227, 1.0, 0.6647, 1.0, 0.4994, 1.0, 0.3339, 1.0, 0.1686, 1.0, 0.01067, 1.0, 0.2803, 1.0, 0.3339, 1.0, 0.4994, 1.0, 0.4994, 1.0, 0.4994, 1.0, 0.4994, 1.0, 0.7178, 1.0, 0.7213, 1.0, 0.2219, 1.0, 0.2174, 1.0, 0.2828, 1.0, 0.2789, 1.0, 0.7213, 1.0, 0.7178, 1.0, 0.7825, 1.0, 0.7799, 1.0, 0.01067, 1.0, 0.01067, 1.0, 0.2174, 1.0, 0.2219, 1.0])
me_cylinder_003.update()
me_cube_005 = bpy.data.meshes.new('Cube.005')
me_cube_005.from_pydata([(1.88, 60.55, -4.712), (1.88, 65.21, 4.712), (1.88, 69.97, -4.712), (1.88, 65.31, 4.712), (-1.88, 65.21, -2.358), (-1.88, 65.21, -2.254), (-1.88, 65.31, -2.358), (-1.88, 65.31, -2.254)], [], [(0, 2, 3, 1), (2, 6, 7, 3), (6, 4, 5, 7), (4, 0, 1, 5), (2, 0, 4, 6), (7, 5, 1, 3)])
_k = {(0, 2): 1.0, (0, 1): 1.0, (1, 3): 1.0, (2, 3): 1.0, (2, 6): 1.0, (3, 7): 1.0, (6, 7): 1.0, (4, 6): 1.0, (5, 7): 1.0, (4, 5): 1.0, (0, 4): 1.0, (1, 5): 1.0}
me_cube_005.attributes.new('crease_edge', 'FLOAT', 'EDGE').data.foreach_set('value', [_k.get((min(e.vertices), max(e.vertices)), 0.0) for e in me_cube_005.edges])
_uv = me_cube_005.uv_layers.new(name='UVMap')
_uv.uv.foreach_set('vector', [0.375, 0.0, 0.375, 0.25, 0.625, 0.25, 0.625, 0.0, 0.375, 0.25, 0.375, 0.5, 0.625, 0.5, 0.625, 0.25, 0.375, 0.5, 0.375, 0.75, 0.625, 0.75, 0.625, 0.5, 0.375, 0.75, 0.375, 1.0, 0.625, 1.0, 0.625, 0.75, 0.125, 0.5, 0.125, 0.75, 0.375, 0.75, 0.375, 0.5, 0.625, 0.5, 0.625, 0.75, 0.875, 0.75, 0.875, 0.5])
me_cube_005.update()
me_cube_006 = bpy.data.meshes.new('Cube.006')
me_cube_006.from_pydata([(1.99, 2.943, -2.943), (1.99, 2.943, 2.943), (1.99, -2.943, -2.943), (1.99, -2.943, 2.943), (0.838, 2.943, -2.943), (-0.4396, 2.943, 2.943), (0.838, -2.943, -2.943), (-0.4396, -2.943, 2.943), (1.99, 12.95, -2.943), (1.99, 12.95, 2.943), (1.99, 7.063, -2.943), (1.99, 7.063, 2.943), (0.838, 12.95, -2.943), (-0.4396, 12.95, 2.943), (0.838, 7.063, -2.943), (-0.4396, 7.063, 2.943), (1.99, 22.96, -2.943), (1.99, 22.96, 2.943), (1.99, 17.07, -2.943), (1.99, 17.07, 2.943), (0.838, 22.96, -2.943), (-0.4396, 22.96, 2.943), (0.838, 17.07, -2.943), (-0.4396, 17.07, 2.943), (1.99, 32.96, -2.943), (1.99, 32.96, 2.943), (1.99, 27.08, -2.943), (1.99, 27.08, 2.943), (0.838, 32.96, -2.943), (-0.4396, 32.96, 2.943), (0.838, 27.08, -2.943), (-0.4396, 27.08, 2.943), (1.99, 42.97, -2.943), (1.99, 42.97, 2.943), (1.99, 37.08, -2.943), (1.99, 37.08, 2.943), (0.838, 42.97, -2.943), (-0.4396, 42.97, 2.943), (0.838, 37.08, -2.943), (-0.4396, 37.08, 2.943)], [], [(0, 1, 3, 2), (2, 3, 7, 6), (6, 7, 5, 4), (4, 5, 1, 0), (2, 6, 4, 0), (7, 3, 1, 5), (8, 9, 11, 10), (10, 11, 15, 14), (14, 15, 13, 12), (12, 13, 9, 8), (10, 14, 12, 8), (15, 11, 9, 13), (16, 17, 19, 18), (18, 19, 23, 22), (22, 23, 21, 20), (20, 21, 17, 16), (18, 22, 20, 16), (23, 19, 17, 21), (24, 25, 27, 26), (26, 27, 31, 30), (30, 31, 29, 28), (28, 29, 25, 24), (26, 30, 28, 24), (31, 27, 25, 29), (32, 33, 35, 34), (34, 35, 39, 38), (38, 39, 37, 36), (36, 37, 33, 32), (34, 38, 36, 32), (39, 35, 33, 37)])
_k = {(0, 2): 1.0, (0, 1): 1.0, (1, 3): 1.0, (2, 3): 1.0, (2, 6): 0.6, (3, 7): 0.6, (6, 7): 0.5, (4, 6): 0.5, (5, 7): 0.5, (4, 5): 0.5, (0, 4): 0.6, (1, 5): 0.6, (8, 10): 1.0, (8, 9): 1.0, (9, 11): 1.0, (10, 11): 1.0, (10, 14): 0.6, (11, 15): 0.6, (14, 15): 0.5, (12, 14): 0.5, (13, 15): 0.5, (12, 13): 0.5, (8, 12): 0.6, (9, 13): 0.6, (16, 18): 1.0, (16, 17): 1.0, (17, 19): 1.0, (18, 19): 1.0, (18, 22): 0.6, (19, 23): 0.6, (22, 23): 0.5, (20, 22): 0.5, (21, 23): 0.5, (20, 21): 0.5, (16, 20): 0.6, (17, 21): 0.6, (24, 26): 1.0, (24, 25): 1.0, (25, 27): 1.0, (26, 27): 1.0, (26, 30): 0.6, (27, 31): 0.6, (30, 31): 0.5, (28, 30): 0.5, (29, 31): 0.5, (28, 29): 0.5, (24, 28): 0.6, (25, 29): 0.6, (32, 34): 1.0, (32, 33): 1.0, (33, 35): 1.0, (34, 35): 1.0, (34, 38): 0.6, (35, 39): 0.6, (38, 39): 0.5, (36, 38): 0.5, (37, 39): 0.5, (36, 37): 0.5, (32, 36): 0.6, (33, 37): 0.6}
me_cube_006.attributes.new('crease_edge', 'FLOAT', 'EDGE').data.foreach_set('value', [_k.get((min(e.vertices), max(e.vertices)), 0.0) for e in me_cube_006.edges])
_uv = me_cube_006.uv_layers.new(name='UVMap')
_uv.uv.foreach_set('vector', [0.375, 0.0, 0.625, 0.0, 0.625, 0.25, 0.375, 0.25, 0.375, 0.25, 0.625, 0.25, 0.6609, 0.472, 0.2941, 0.4191, 0.2941, 0.4191, 0.6609, 0.472, 0.6609, 0.778, 0.2941, 0.8309, 0.2941, 0.8309, 0.6609, 0.778, 0.625, 1.0, 0.375, 1.0, 0.125, 0.5, 0.2941, 0.4191, 0.2941, 0.8309, 0.125, 0.75, 0.6609, 0.472, 0.875, 0.5, 0.875, 0.75, 0.6609, 0.778, 0.375, 0.0, 0.625, 0.0, 0.625, 0.25, 0.375, 0.25, 0.375, 0.25, 0.625, 0.25, 0.6609, 0.472, 0.2941, 0.4191, 0.2941, 0.4191, 0.6609, 0.472, 0.6609, 0.778, 0.2941, 0.8309, 0.2941, 0.8309, 0.6609, 0.778, 0.625, 1.0, 0.375, 1.0, 0.125, 0.5, 0.2941, 0.4191, 0.2941, 0.8309, 0.125, 0.75, 0.6609, 0.472, 0.875, 0.5, 0.875, 0.75, 0.6609, 0.778, 0.375, 0.0, 0.625, 0.0, 0.625, 0.25, 0.375, 0.25, 0.375, 0.25, 0.625, 0.25, 0.6609, 0.472, 0.2941, 0.4191, 0.2941, 0.4191, 0.6609, 0.472, 0.6609, 0.778, 0.2941, 0.8309, 0.2941, 0.8309, 0.6609, 0.778, 0.625, 1.0, 0.375, 1.0, 0.125, 0.5, 0.2941, 0.4191, 0.2941, 0.8309, 0.125, 0.75, 0.6609, 0.472, 0.875, 0.5, 0.875, 0.75, 0.6609, 0.778, 0.375, 0.0, 0.625, 0.0, 0.625, 0.25, 0.375, 0.25, 0.375, 0.25, 0.625, 0.25, 0.6609, 0.472, 0.2941, 0.4191, 0.2941, 0.4191, 0.6609, 0.472, 0.6609, 0.778, 0.2941, 0.8309, 0.2941, 0.8309, 0.6609, 0.778, 0.625, 1.0, 0.375, 1.0, 0.125, 0.5, 0.2941, 0.4191, 0.2941, 0.8309, 0.125, 0.75, 0.6609, 0.472, 0.875, 0.5, 0.875, 0.75, 0.6609, 0.778, 0.375, 0.0, 0.625, 0.0, 0.625, 0.25, 0.375, 0.25, 0.375, 0.25, 0.625, 0.25, 0.6609, 0.472, 0.2941, 0.4191, 0.2941, 0.4191, 0.6609, 0.472, 0.6609, 0.778, 0.2941, 0.8309, 0.2941, 0.8309, 0.6609, 0.778, 0.625, 1.0, 0.375, 1.0, 0.125, 0.5, 0.2941, 0.4191, 0.2941, 0.8309, 0.125, 0.75, 0.6609, 0.472, 0.875, 0.5, 0.875, 0.75, 0.6609, 0.778])
me_cube_006.update()
me_cube_012 = bpy.data.meshes.new('Cube.012')
me_cube_012.from_pydata([(1.88, 4.712, -4.712), (1.88, 0.04993, 4.712), (1.88, -4.712, -4.712), (1.88, -0.04992, 4.712), (-1.88, 0.05194, -2.358), (-1.88, 0.05194, -2.254), (-1.88, -0.05193, -2.358), (-1.88, -0.05193, -2.254)], [], [(0, 1, 3, 2), (2, 3, 7, 6), (6, 7, 5, 4), (4, 5, 1, 0), (2, 6, 4, 0), (7, 3, 1, 5)])
_k = {(0, 2): 1.0, (0, 1): 1.0, (1, 3): 1.0, (2, 3): 1.0, (2, 6): 1.0, (3, 7): 1.0, (6, 7): 1.0, (4, 6): 1.0, (5, 7): 1.0, (4, 5): 1.0, (0, 4): 1.0, (1, 5): 1.0}
me_cube_012.attributes.new('crease_edge', 'FLOAT', 'EDGE').data.foreach_set('value', [_k.get((min(e.vertices), max(e.vertices)), 0.0) for e in me_cube_012.edges])
_uv = me_cube_012.uv_layers.new(name='UVMap')
_uv.uv.foreach_set('vector', [0.375, 0.0, 0.625, 0.0, 0.625, 0.25, 0.375, 0.25, 0.375, 0.25, 0.625, 0.25, 0.625, 0.5, 0.375, 0.5, 0.375, 0.5, 0.625, 0.5, 0.625, 0.75, 0.375, 0.75, 0.375, 0.75, 0.625, 0.75, 0.625, 1.0, 0.375, 1.0, 0.125, 0.5, 0.375, 0.5, 0.375, 0.75, 0.125, 0.75, 0.625, 0.5, 0.875, 0.5, 0.875, 0.75, 0.625, 0.75])
me_cube_012.update()
me_cube_013 = bpy.data.meshes.new('Cube.013')
me_cube_013.from_pydata([(68.81, -120.1, 29.18), (68.81, -120.1, 84.25), (68.81, -160.7, 29.22), (68.81, -160.7, 84.25), (68.29, -120.1, 29.18), (68.29, -120.1, 84.25), (68.29, -160.7, 29.22), (68.29, -160.7, 84.25)], [], [(3, 1, 5, 7), (5, 4, 6, 7), (1, 0, 4, 5), (0, 2, 6, 4), (2, 3, 7, 6)])
_uv = me_cube_013.uv_layers.new(name='UVMap')
_uv.uv.foreach_set('vector', [0.625, 0.75, 0.625, 0.75, 0.625, 0.75, 0.625, 0.75, 0.625, 0.75, 0.375, 0.75, 0.375, 0.75, 0.625, 0.75, 0.625, 0.75, 0.375, 0.75, 0.375, 0.75, 0.625, 0.75, 0.375, 0.75, 0.375, 0.75, 0.375, 0.75, 0.375, 0.75, 0.375, 0.75, 0.625, 0.75, 0.625, 0.75, 0.375, 0.75])
me_cube_013.update()
me_circle_001 = bpy.data.meshes.new('Circle.001')
me_circle_001.from_pydata([(-8.214e-07, 100.0, -10.88), (-86.6, 50.0, -10.88), (-86.6, -50.0, -10.88), (-8.214e-07, -100.0, -10.88), (86.6, -50.0, -10.88), (86.6, 50.0, -10.88), (-8.214e-07, 92.78, -10.88), (-80.35, 46.39, -10.88), (-80.35, -46.39, -10.88), (-8.214e-07, -92.78, -10.88), (80.35, -46.39, -10.88), (80.35, 46.39, -10.88), (2.672e-07, 91.15, 3.837), (-78.93, 45.57, 3.837), (-78.93, -45.57, 3.837), (2.672e-07, -91.15, 3.837), (78.93, -45.57, 3.837), (78.93, 45.57, 3.837), (1.915e-07, 100.0, 6.125), (-86.6, 50.0, 6.125), (-86.6, -50.0, 6.125), (1.915e-07, -100.0, 6.125), (86.6, -50.0, 6.125), (86.6, 50.0, 6.125), (1.915e-07, 92.78, 6.125), (-80.35, 46.39, 6.125), (-80.35, -46.39, 6.125), (1.915e-07, -92.78, 6.125), (80.35, -46.39, 6.125), (80.35, 46.39, 6.125), (2.672e-07, 91.15, -4.564), (-78.93, 45.57, -4.564), (-78.93, -45.57, -4.564), (2.672e-07, -91.15, -4.564), (78.93, -45.57, -4.564), (78.93, 45.57, -4.564)], [], [(0, 5, 11, 6), (4, 3, 9, 10), (2, 1, 7, 8), (5, 4, 10, 11), (3, 2, 8, 9), (1, 0, 6, 7), (12, 15, 16, 17), (13, 14, 15, 12), (18, 24, 29, 23), (22, 28, 27, 21), (20, 26, 25, 19), (23, 29, 28, 22), (21, 27, 26, 20), (19, 25, 24, 18), (4, 22, 21, 3), (10, 28, 29, 11), (1, 19, 18, 0), (7, 25, 26, 8), (5, 23, 22, 4), (11, 29, 24, 6), (2, 20, 19, 1), (8, 26, 27, 9), (0, 18, 23, 5), (3, 21, 20, 2), (9, 27, 28, 10), (6, 24, 25, 7), (30, 35, 34, 33), (31, 30, 33, 32), (12, 30, 31, 13), (17, 35, 30, 12), (15, 33, 34, 16), (13, 31, 32, 14), (16, 34, 35, 17), (14, 32, 33, 15)])
me_circle_001.polygons.foreach_set('use_smooth', [True] * 34)
_k = {(0, 1): 1.0, (1, 2): 1.0, (2, 3): 1.0, (3, 4): 1.0, (4, 5): 1.0, (0, 5): 1.0, (18, 19): 0.5, (19, 20): 0.5, (20, 21): 0.5, (21, 22): 0.5, (22, 23): 0.5, (18, 23): 0.5, (24, 25): 0.5, (25, 26): 0.5, (26, 27): 0.5, (27, 28): 0.5, (28, 29): 0.5, (24, 29): 0.5, (30, 31): 1.0, (31, 32): 1.0, (32, 33): 1.0, (33, 34): 1.0, (34, 35): 1.0, (30, 35): 1.0}
me_circle_001.attributes.new('crease_edge', 'FLOAT', 'EDGE').data.foreach_set('value', [_k.get((min(e.vertices), max(e.vertices)), 0.0) for e in me_circle_001.edges])
_uv = me_circle_001.uv_layers.new(name='UVMap')
_uv.uv.foreach_set('vector', [0.0, 0.0, 0.0, 0.0, 0.0, 0.0, 0.0, 0.0, 0.0, 0.0, 0.0, 0.0, 0.0, 0.0, 0.0, 0.0, 0.0, 0.0, 0.0, 0.0, 0.0, 0.0, 0.0, 0.0, 0.0, 0.0, 0.0, 0.0, 0.0, 0.0, 0.0, 0.0, 0.0, 0.0, 0.0, 0.0, 0.0, 0.0, 0.0, 0.0, 0.0, 0.0, 0.0, 0.0, 0.0, 0.0, 0.0, 0.0, 0.0, 0.0, 0.0, 0.0, 0.0, 0.0, 0.0, 0.0, 0.0, 0.0, 0.0, 0.0, 0.0, 0.0, 0.0, 0.0, 0.0, 0.0, 0.0, 0.0, 0.0, 0.0, 0.0, 0.0, 0.0, 0.0, 0.0, 0.0, 0.0, 0.0, 0.0, 0.0, 0.0, 0.0, 0.0, 0.0, 0.0, 0.0, 0.0, 0.0, 0.0, 0.0, 0.0, 0.0, 0.0, 0.0, 0.0, 0.0, 0.0, 0.0, 0.0, 0.0, 0.0, 0.0, 0.0, 0.0, 0.0, 0.0, 0.0, 0.0, 0.0, 0.0, 0.0, 0.0, 0.0, 0.0, 0.0, 0.0, 0.0, 0.0, 0.0, 0.0, 0.0, 0.0, 0.0, 0.0, 0.0, 0.0, 0.0, 0.0, 0.0, 0.0, 0.0, 0.0, 0.0, 0.0, 0.0, 0.0, 0.0, 0.0, 0.0, 0.0, 0.0, 0.0, 0.0, 0.0, 0.0, 0.0, 0.0, 0.0, 0.0, 0.0, 0.0, 0.0, 0.0, 0.0, 0.0, 0.0, 0.0, 0.0, 0.0, 0.0, 0.0, 0.0, 0.0, 0.0, 0.0, 0.0, 0.0, 0.0, 0.0, 0.0, 0.0, 0.0, 0.0, 0.0, 0.0, 0.0, 0.0, 0.0, 0.0, 0.0, 0.0, 0.0, 0.0, 0.0, 0.0, 0.0, 0.0, 0.0, 0.0, 0.0, 0.0, 0.0, 0.0, 0.0, 0.0, 0.0, 0.0, 0.0, 0.0, 0.0, 0.0, 0.0, 0.0, 0.0, 0.0, 0.0, 0.0, 0.0, 0.0, 0.0, 0.0, 0.0, 0.0, 0.0, 0.0, 0.0, 0.0, 0.0, 0.0, 0.0, 0.0, 0.0, 0.0, 0.0, 0.0, 0.0, 0.0, 0.0, 0.0, 0.0, 0.0, 0.0, 0.0, 0.0, 0.0, 0.0, 0.0, 0.0, 0.0, 0.0, 0.0, 0.0, 0.0, 0.0, 0.0, 0.0, 0.0, 0.0, 0.0, 0.0, 0.0, 0.0, 0.0, 0.0, 0.0, 0.0, 0.0, 0.0, 0.0, 0.0, 0.0, 0.0, 0.0, 0.0, 0.0, 0.0, 0.0, 0.0, 0.0, 0.0, 0.0, 0.0])
me_circle_001.update()
me_cylinder_007 = bpy.data.meshes.new('Cylinder.007')
me_cylinder_007.from_pydata([(-1.195, 0.4705, 0.000987), (0.3944, 0.4923, 0.0009859), (-1.195, 0.2351, -0.4067), (0.3944, 0.246, -0.4255), (-1.195, -0.2356, -0.4067), (0.3944, -0.2465, -0.4255), (-1.195, -0.471, 0.000987), (0.3944, -0.4927, 0.0009859), (-1.195, -0.2356, 0.4087), (0.3944, -0.2465, 0.4275), (-1.195, 0.2351, 0.4087), (0.3944, 0.246, 0.4275), (0.3177, 0.8329, -0.5544), (0.3177, 1.0, 0.04137), (0.3177, -0.7859, -0.6197), (0.3177, -1.001, -0.03939), (0.3177, -0.8333, 0.5564), (0.3177, 0.7854, 0.6217), (0.4314, 0.1616, 0.7185), (0.686, 0.161, 0.000994), (0.4314, 0.161, 0.0009941), (0.686, -0.1615, 0.000994), (0.4314, -0.1615, 0.0009941), (0.4314, -0.1602, -0.7165), (0.4902, 0.7414, -0.5136), (0.4902, 0.9022, 0.02053), (0.4902, -0.7188, -0.5453), (0.4902, -0.9027, -0.01855), (0.4902, -0.7418, 0.5156), (0.4902, 0.7184, 0.5472), (-1.195, 0.1075, 0.4593), (0.3944, 0.1001, 0.4275), (0.3725, 0.2672, 0.9333), (0.3177, 0.2705, 0.9649), (0.3725, -0.3319, 0.9124), (0.3177, -0.3478, 0.94), (-1.195, -0.1088, 0.4591), (0.3944, -0.1013, 0.4275), (0.3944, 0.09987, -0.4255), (-1.195, 0.1073, -0.4573), (0.379, 0.3296, -0.9072), (0.3177, 0.3473, -0.938), (0.379, -0.2673, -0.9276), (-1.195, -0.1068, -0.4575), (0.3944, -0.09937, -0.4255), (0.3177, -0.271, -0.963), (0.4314, -0.1633, 0.7185), (0.4314, 0.1613, -0.7165), (-54.61, -1.825, -38.27), (-56.19, -1.804, -38.27), (-54.61, -2.061, -37.87), (-56.19, -2.05, -37.85), (-54.61, -2.531, -37.87), (-56.19, -2.542, -37.85), (-54.61, -2.767, -38.27), (-56.19, -2.788, -38.27), (-54.61, -2.531, -38.68), (-56.19, -2.542, -38.7), (-54.61, -2.061, -38.68), (-56.19, -2.05, -38.7), (-56.12, -1.463, -37.72), (-56.12, -1.296, -38.32), (-56.12, -3.082, -37.65), (-56.12, -3.296, -38.23), (-56.12, -3.129, -38.83), (-56.12, -1.51, -38.9), (-56.23, -2.134, -38.99), (-56.49, -2.135, -38.27), (-56.23, -2.135, -38.27), (-56.49, -2.457, -38.27), (-56.23, -2.457, -38.27), (-56.23, -2.456, -37.56), (-56.29, -1.554, -37.76), (-56.29, -1.394, -38.29), (-56.29, -3.015, -37.73), (-56.29, -3.198, -38.26), (-56.29, -3.038, -38.79), (-56.29, -1.577, -38.82), (-54.61, -2.188, -38.73), (-56.19, -2.196, -38.7), (-56.17, -2.029, -39.21), (-56.12, -2.025, -39.24), (-56.17, -2.628, -39.19), (-56.12, -2.644, -39.21), (-54.61, -2.405, -38.73), (-56.19, -2.397, -38.7), (-56.19, -2.196, -37.85), (-54.61, -2.188, -37.82), (-56.18, -1.966, -37.37), (-56.12, -1.948, -37.34), (-56.18, -2.563, -37.35), (-54.61, -2.403, -37.82), (-56.19, -2.395, -37.85), (-56.12, -2.567, -37.31), (-56.23, -2.459, -38.99), (-56.23, -2.134, -37.56), (-54.61, -36.39, -38.27), (-56.19, -36.37, -38.27), (-54.61, -36.62, -37.87), (-56.19, -36.61, -37.85), (-54.61, -37.1, -37.87), (-56.19, -37.11, -37.85), (-54.61, -37.33, -38.27), (-56.19, -37.35, -38.27), (-54.61, -37.1, -38.68), (-56.19, -37.11, -38.7), (-54.61, -36.62, -38.68), (-56.19, -36.61, -38.7), (-56.12, -36.03, -37.72), (-56.12, -35.86, -38.32), (-56.12, -37.65, -37.65), (-56.12, -37.86, -38.23), (-56.12, -37.69, -38.83), (-56.12, -36.07, -38.9), (-56.23, -36.7, -38.99), (-56.49, -36.7, -38.27), (-56.23, -36.7, -38.27), (-56.49, -37.02, -38.27), (-56.23, -37.02, -38.27), (-56.23, -37.02, -37.56), (-56.29, -36.12, -37.76), (-56.29, -35.96, -38.29), (-56.29, -37.58, -37.73), (-56.29, -37.76, -38.26), (-56.29, -37.6, -38.79), (-56.29, -36.14, -38.82), (-54.61, -36.75, -38.73), (-56.19, -36.76, -38.7), (-56.17, -36.59, -39.21), (-56.12, -36.59, -39.24), (-56.17, -37.19, -39.19), (-56.12, -37.21, -39.21), (-54.61, -36.97, -38.73), (-56.19, -36.96, -38.7), (-56.19, -36.76, -37.85), (-54.61, -36.75, -37.82), (-56.18, -36.53, -37.37), (-56.12, -36.51, -37.34), (-56.18, -37.13, -37.35), (-54.61, -36.97, -37.82), (-56.19, -36.96, -37.85), (-56.12, -37.13, -37.31), (-56.23, -37.02, -38.99), (-56.23, -36.7, -37.56), (-1.195, 52.12, -14.54), (0.3944, 52.15, -14.54), (-1.195, 51.89, -14.95), (0.3944, 51.9, -14.97), (-1.195, 51.42, -14.95), (0.3944, 51.41, -14.97), (-1.195, 51.18, -14.54), (0.3944, 51.16, -14.54), (-1.195, 51.42, -14.13), (0.3944, 51.41, -14.11), (-1.195, 51.89, -14.13), (0.3944, 51.9, -14.11), (0.3177, 52.49, -15.09), (0.3177, 52.65, -14.5), (0.3177, 50.87, -15.16), (0.3177, 50.65, -14.58), (0.3177, 50.82, -13.98), (0.3177, 52.44, -13.92), (0.4314, 51.81, -13.82), (0.686, 51.81, -14.54), (0.4314, 51.81, -14.54), (0.686, 51.49, -14.54), (0.4314, 51.49, -14.54), (0.4314, 51.49, -15.26), (0.4902, 52.39, -15.05), (0.4902, 52.56, -14.52), (0.4902, 50.93, -15.08), (0.4902, 50.75, -14.56), (0.4902, 50.91, -14.02), (0.4902, 52.37, -13.99), (-1.195, 51.76, -14.08), (0.3944, 51.75, -14.11), (0.3725, 51.92, -13.61), (0.3177, 51.92, -13.57), (0.3725, 51.32, -13.63), (0.3177, 51.31, -13.6), (-1.195, 51.54, -14.08), (0.3944, 51.55, -14.11), (0.3944, 51.75, -14.97), (-1.195, 51.76, -15.0), (0.379, 51.98, -15.45), (0.3177, 52.0, -15.48), (0.379, 51.39, -15.47), (-1.195, 51.55, -15.0), (0.3944, 51.55, -14.97), (0.3177, 51.38, -15.5), (0.4314, 51.49, -13.82), (0.4314, 51.81, -15.26), (-1.195, 0.4705, -14.54), (0.3944, 0.4923, -14.54), (-1.195, 0.2351, -14.95), (0.3944, 0.246, -14.97), (-1.195, -0.2356, -14.95), (0.3944, -0.2465, -14.97), (-1.195, -0.471, -14.54), (0.3944, -0.4927, -14.54), (-1.195, -0.2356, -14.13), (0.3944, -0.2465, -14.11), (-1.195, 0.2351, -14.13), (0.3944, 0.246, -14.11), (0.3177, 0.8329, -15.09), (0.3177, 1.0, -14.5), (0.3177, -0.7859, -15.16), (0.3177, -1.001, -14.58), (0.3177, -0.8333, -13.98), (0.3177, 0.7854, -13.92), (0.4314, 0.1616, -13.82), (0.686, 0.161, -14.54), (0.4314, 0.161, -14.54), (0.686, -0.1615, -14.54), (0.4314, -0.1615, -14.54), (0.4314, -0.1602, -15.26), (0.4902, 0.7414, -15.05), (0.4902, 0.9022, -14.52), (0.4902, -0.7188, -15.08), (0.4902, -0.9027, -14.56), (0.4902, -0.7418, -14.02), (0.4902, 0.7184, -13.99), (-1.195, 0.1075, -14.08), (0.3944, 0.1001, -14.11), (0.3725, 0.2672, -13.61), (0.3177, 0.2705, -13.57), (0.3725, -0.3319, -13.63), (0.3177, -0.3478, -13.6), (-1.195, -0.1088, -14.08), (0.3944, -0.1013, -14.11), (0.3944, 0.09987, -14.97), (-1.195, 0.1073, -15.0), (0.379, 0.3296, -15.45), (0.3177, 0.3473, -15.48), (0.379, -0.2673, -15.47), (-1.195, -0.1068, -15.0), (0.3944, -0.09937, -14.97), (0.3177, -0.271, -15.5), (0.4314, -0.1633, -13.82), (0.4314, 0.1613, -15.26), (-1.195, 52.12, 0.0009831), (0.3944, 52.15, 0.0009821), (-1.195, 51.89, -0.4067), (0.3944, 51.9, -0.4255), (-1.195, 51.42, -0.4067), (0.3944, 51.41, -0.4255), (-1.195, 51.18, 0.0009831), (0.3944, 51.16, 0.0009821), (-1.195, 51.42, 0.4087), (0.3944, 51.41, 0.4275), (-1.195, 51.89, 0.4087), (0.3944, 51.9, 0.4275), (0.3177, 52.49, -0.5544), (0.3177, 52.65, 0.04136), (0.3177, 50.87, -0.6197), (0.3177, 50.65, -0.03939), (0.3177, 50.82, 0.5564), (0.3177, 52.44, 0.6217), (0.4314, 51.81, 0.7185), (0.686, 51.81, 0.0009902), (0.4314, 51.81, 0.0009902), (0.686, 51.49, 0.0009902), (0.4314, 51.49, 0.0009902), (0.4314, 51.49, -0.7165), (0.4902, 52.39, -0.5137), (0.4902, 52.56, 0.02053), (0.4902, 50.93, -0.5453), (0.4902, 50.75, -0.01855), (0.4902, 50.91, 0.5156), (0.4902, 52.37, 0.5472), (-1.195, 51.76, 0.4592), (0.3944, 51.75, 0.4275), (0.3725, 51.92, 0.9333), (0.3177, 51.92, 0.9649), (0.3725, 51.32, 0.9124), (0.3177, 51.31, 0.94), (-1.195, 51.54, 0.4591), (0.3944, 51.55, 0.4275), (0.3944, 51.75, -0.4255), (-1.195, 51.76, -0.4573), (0.379, 51.98, -0.9072), (0.3177, 52.0, -0.938), (0.379, 51.39, -0.9276), (-1.195, 51.55, -0.4575), (0.3944, 51.55, -0.4255), (0.3177, 51.38, -0.963), (0.4314, 51.49, 0.7185), (0.4314, 51.81, -0.7165)], [], [(0, 1, 3, 2), (2, 3, 38, 39), (4, 5, 7, 6), (6, 7, 9, 8), (8, 9, 37, 36), (10, 11, 1, 0), (1, 11, 17, 13), (17, 33, 32, 29), (9, 7, 15, 16), (5, 44, 45, 14), (11, 31, 33, 17), (7, 5, 14, 15), (3, 1, 13, 12), (15, 14, 26, 27), (12, 13, 25, 24), (13, 17, 29, 25), (16, 15, 27, 28), (14, 45, 42, 26), (40, 19, 20, 47), (32, 33, 35, 34), (30, 31, 11, 10), (33, 31, 37, 35), (35, 37, 9, 16), (36, 37, 31, 30), (34, 35, 16, 28), (41, 38, 3, 12), (39, 38, 44, 43), (40, 41, 12, 24), (43, 44, 5, 4), (45, 44, 38, 41), (42, 45, 41, 40), (29, 32, 19, 25), (25, 19, 40, 24), (26, 42, 21, 27), (27, 21, 34, 28), (47, 20, 18, 46, 22, 23), (34, 21, 22, 46), (21, 42, 23, 22), (32, 34, 46, 18), (42, 40, 47, 23), (19, 32, 18, 20), (48, 49, 51, 50), (50, 51, 86, 87), (52, 53, 55, 54), (54, 55, 57, 56), (56, 57, 85, 84), (58, 59, 49, 48), (49, 59, 65, 61), (65, 81, 80, 77), (57, 55, 63, 64), (53, 92, 93, 62), (59, 79, 81, 65), (55, 53, 62, 63), (51, 49, 61, 60), (63, 62, 74, 75), (60, 61, 73, 72), (61, 65, 77, 73), (64, 63, 75, 76), (62, 93, 90, 74), (88, 67, 68, 95), (80, 81, 83, 82), (78, 79, 59, 58), (81, 79, 85, 83), (83, 85, 57, 64), (84, 85, 79, 78), (82, 83, 64, 76), (89, 86, 51, 60), (87, 86, 92, 91), (88, 89, 60, 72), (91, 92, 53, 52), (93, 92, 86, 89), (90, 93, 89, 88), (77, 80, 67, 73), (73, 67, 88, 72), (74, 90, 69, 75), (75, 69, 82, 76), (95, 68, 66, 94, 70, 71), (82, 69, 70, 94), (69, 90, 71, 70), (80, 82, 94, 66), (90, 88, 95, 71), (67, 80, 66, 68), (96, 97, 99, 98), (98, 99, 134, 135), (100, 101, 103, 102), (102, 103, 105, 104), (104, 105, 133, 132), (106, 107, 97, 96), (97, 107, 113, 109), (113, 129, 128, 125), (105, 103, 111, 112), (101, 140, 141, 110), (107, 127, 129, 113), (103, 101, 110, 111), (99, 97, 109, 108), (111, 110, 122, 123), (108, 109, 121, 120), (109, 113, 125, 121), (112, 111, 123, 124), (110, 141, 138, 122), (136, 115, 116, 143), (128, 129, 131, 130), (126, 127, 107, 106), (129, 127, 133, 131), (131, 133, 105, 112), (132, 133, 127, 126), (130, 131, 112, 124), (137, 134, 99, 108), (135, 134, 140, 139), (136, 137, 108, 120), (139, 140, 101, 100), (141, 140, 134, 137), (138, 141, 137, 136), (125, 128, 115, 121), (121, 115, 136, 120), (122, 138, 117, 123), (123, 117, 130, 124), (143, 116, 114, 142, 118, 119), (130, 117, 118, 142), (117, 138, 119, 118), (128, 130, 142, 114), (138, 136, 143, 119), (115, 128, 114, 116), (144, 145, 147, 146), (146, 147, 182, 183), (148, 149, 151, 150), (150, 151, 153, 152), (152, 153, 181, 180), (154, 155, 145, 144), (145, 155, 161, 157), (161, 177, 176, 173), (153, 151, 159, 160), (149, 188, 189, 158), (155, 175, 177, 161), (151, 149, 158, 159), (147, 145, 157, 156), (159, 158, 170, 171), (156, 157, 169, 168), (157, 161, 173, 169), (160, 159, 171, 172), (158, 189, 186, 170), (184, 163, 164, 191), (176, 177, 179, 178), (174, 175, 155, 154), (177, 175, 181, 179), (179, 181, 153, 160), (180, 181, 175, 174), (178, 179, 160, 172), (185, 182, 147, 156), (183, 182, 188, 187), (184, 185, 156, 168), (187, 188, 149, 148), (189, 188, 182, 185), (186, 189, 185, 184), (173, 176, 163, 169), (169, 163, 184, 168), (170, 186, 165, 171), (171, 165, 178, 172), (191, 164, 162, 190, 166, 167), (178, 165, 166, 190), (165, 186, 167, 166), (176, 178, 190, 162), (186, 184, 191, 167), (163, 176, 162, 164), (192, 193, 195, 194), (194, 195, 230, 231), (196, 197, 199, 198), (198, 199, 201, 200), (200, 201, 229, 228), (202, 203, 193, 192), (193, 203, 209, 205), (209, 225, 224, 221), (201, 199, 207, 208), (197, 236, 237, 206), (203, 223, 225, 209), (199, 197, 206, 207), (195, 193, 205, 204), (207, 206, 218, 219), (204, 205, 217, 216), (205, 209, 221, 217), (208, 207, 219, 220), (206, 237, 234, 218), (232, 211, 212, 239), (224, 225, 227, 226), (222, 223, 203, 202), (225, 223, 229, 227), (227, 229, 201, 208), (228, 229, 223, 222), (226, 227, 208, 220), (233, 230, 195, 204), (231, 230, 236, 235), (232, 233, 204, 216), (235, 236, 197, 196), (237, 236, 230, 233), (234, 237, 233, 232), (221, 224, 211, 217), (217, 211, 232, 216), (218, 234, 213, 219), (219, 213, 226, 220), (239, 212, 210, 238, 214, 215), (226, 213, 214, 238), (213, 234, 215, 214), (224, 226, 238, 210), (234, 232, 239, 215), (211, 224, 210, 212), (240, 241, 243, 242), (242, 243, 278, 279), (244, 245, 247, 246), (246, 247, 249, 248), (248, 249, 277, 276), (250, 251, 241, 240), (241, 251, 257, 253), (257, 273, 272, 269), (249, 247, 255, 256), (245, 284, 285, 254), (251, 271, 273, 257), (247, 245, 254, 255), (243, 241, 253, 252), (255, 254, 266, 267), (252, 253, 265, 264), (253, 257, 269, 265), (256, 255, 267, 268), (254, 285, 282, 266), (280, 259, 260, 287), (272, 273, 275, 274), (270, 271, 251, 250), (273, 271, 277, 275), (275, 277, 249, 256), (276, 277, 271, 270), (274, 275, 256, 268), (281, 278, 243, 252), (279, 278, 284, 283), (280, 281, 252, 264), (283, 284, 245, 244), (285, 284, 278, 281), (282, 285, 281, 280), (269, 272, 259, 265), (265, 259, 280, 264), (266, 282, 261, 267), (267, 261, 274, 268), (287, 260, 258, 286, 262, 263), (274, 261, 262, 286), (261, 282, 263, 262), (272, 274, 286, 258), (282, 280, 287, 263), (259, 272, 258, 260)])
_k = {(0, 2): 1.0, (1, 3): 1.0, (4, 43): 1.0, (4, 6): 1.0, (5, 7): 1.0, (6, 8): 1.0, (7, 9): 1.0, (10, 30): 1.0, (0, 10): 1.0, (1, 11): 1.0, (12, 13): 1.0, (12, 41): 1.0, (14, 15): 1.0, (15, 16): 1.0, (16, 35): 1.0, (13, 17): 1.0, (18, 46): 1.0, (21, 42): 1.0, (19, 32): 1.0, (18, 20): 1.0, (22, 46): 1.0, (21, 34): 1.0, (11, 31): 1.0, (30, 36): 1.0, (17, 33): 1.0, (32, 34): 1.0, (33, 35): 1.0, (8, 36): 1.0, (2, 39): 1.0, (40, 42): 1.0, (41, 45): 1.0, (39, 43): 1.0, (5, 44): 1.0, (14, 45): 1.0, (19, 40): 1.0, (22, 23): 1.0, (23, 47): 1.0, (20, 47): 1.0, (3, 38): 1.0, (9, 37): 1.0, (31, 37): 1.0, (38, 44): 1.0, (48, 50): 1.0, (49, 51): 1.0, (52, 91): 1.0, (52, 54): 1.0, (53, 55): 1.0, (54, 56): 1.0, (55, 57): 1.0, (58, 78): 1.0, (48, 58): 1.0, (49, 59): 1.0, (60, 61): 1.0, (60, 89): 1.0, (62, 63): 1.0, (63, 64): 1.0, (64, 83): 1.0, (61, 65): 1.0, (66, 94): 1.0, (69, 90): 1.0, (67, 80): 1.0, (66, 68): 1.0, (70, 94): 1.0, (69, 82): 1.0, (59, 79): 1.0, (78, 84): 1.0, (65, 81): 1.0, (80, 82): 1.0, (81, 83): 1.0, (56, 84): 1.0, (50, 87): 1.0, (88, 90): 1.0, (89, 93): 1.0, (87, 91): 1.0, (53, 92): 1.0, (62, 93): 1.0, (67, 88): 1.0, (70, 71): 1.0, (71, 95): 1.0, (68, 95): 1.0, (51, 86): 1.0, (57, 85): 1.0, (79, 85): 1.0, (86, 92): 1.0, (96, 98): 1.0, (97, 99): 1.0, (100, 139): 1.0, (100, 102): 1.0, (101, 103): 1.0, (102, 104): 1.0, (103, 105): 1.0, (106, 126): 1.0, (96, 106): 1.0, (97, 107): 1.0, (108, 109): 1.0, (108, 137): 1.0, (110, 111): 1.0, (111, 112): 1.0, (112, 131): 1.0, (109, 113): 1.0, (114, 142): 1.0, (117, 138): 1.0, (115, 128): 1.0, (114, 116): 1.0, (118, 142): 1.0, (117, 130): 1.0, (107, 127): 1.0, (126, 132): 1.0, (113, 129): 1.0, (128, 130): 1.0, (129, 131): 1.0, (104, 132): 1.0, (98, 135): 1.0, (136, 138): 1.0, (137, 141): 1.0, (135, 139): 1.0, (101, 140): 1.0, (110, 141): 1.0, (115, 136): 1.0, (118, 119): 1.0, (119, 143): 1.0, (116, 143): 1.0, (99, 134): 1.0, (105, 133): 1.0, (127, 133): 1.0, (134, 140): 1.0, (144, 146): 1.0, (145, 147): 1.0, (148, 187): 1.0, (148, 150): 1.0, (149, 151): 1.0, (150, 152): 1.0, (151, 153): 1.0, (154, 174): 1.0, (144, 154): 1.0, (145, 155): 1.0, (156, 157): 1.0, (156, 185): 1.0, (158, 159): 1.0, (159, 160): 1.0, (160, 179): 1.0, (157, 161): 1.0, (162, 190): 1.0, (165, 186): 1.0, (163, 176): 1.0, (162, 164): 1.0, (166, 190): 1.0, (165, 178): 1.0, (155, 175): 1.0, (174, 180): 1.0, (161, 177): 1.0, (176, 178): 1.0, (177, 179): 1.0, (152, 180): 1.0, (146, 183): 1.0, (184, 186): 1.0, (185, 189): 1.0, (183, 187): 1.0, (149, 188): 1.0, (158, 189): 1.0, (163, 184): 1.0, (166, 167): 1.0, (167, 191): 1.0, (164, 191): 1.0, (147, 182): 1.0, (153, 181): 1.0, (175, 181): 1.0, (182, 188): 1.0, (192, 194): 1.0, (193, 195): 1.0, (196, 235): 1.0, (196, 198): 1.0, (197, 199): 1.0, (198, 200): 1.0, (199, 201): 1.0, (202, 222): 1.0, (192, 202): 1.0, (193, 203): 1.0, (204, 205): 1.0, (204, 233): 1.0, (206, 207): 1.0, (207, 208): 1.0, (208, 227): 1.0, (205, 209): 1.0, (210, 238): 1.0, (213, 234): 1.0, (211, 224): 1.0, (210, 212): 1.0, (214, 238): 1.0, (213, 226): 1.0, (203, 223): 1.0, (222, 228): 1.0, (209, 225): 1.0, (224, 226): 1.0, (225, 227): 1.0, (200, 228): 1.0, (194, 231): 1.0, (232, 234): 1.0, (233, 237): 1.0, (231, 235): 1.0, (197, 236): 1.0, (206, 237): 1.0, (211, 232): 1.0, (214, 215): 1.0, (215, 239): 1.0, (212, 239): 1.0, (195, 230): 1.0, (201, 229): 1.0, (223, 229): 1.0, (230, 236): 1.0, (240, 242): 1.0, (241, 243): 1.0, (244, 283): 1.0, (244, 246): 1.0, (245, 247): 1.0, (246, 248): 1.0, (247, 249): 1.0, (250, 270): 1.0, (240, 250): 1.0, (241, 251): 1.0, (252, 253): 1.0, (252, 281): 1.0, (254, 255): 1.0, (255, 256): 1.0, (256, 275): 1.0, (253, 257): 1.0, (258, 286): 1.0, (261, 282): 1.0, (259, 272): 1.0, (258, 260): 1.0, (262, 286): 1.0, (261, 274): 1.0, (251, 271): 1.0, (270, 276): 1.0, (257, 273): 1.0, (272, 274): 1.0, (273, 275): 1.0, (248, 276): 1.0, (242, 279): 1.0, (280, 282): 1.0, (281, 285): 1.0, (279, 283): 1.0, (245, 284): 1.0, (254, 285): 1.0, (259, 280): 1.0, (262, 263): 1.0, (263, 287): 1.0, (260, 287): 1.0, (243, 278): 1.0, (249, 277): 1.0, (271, 277): 1.0, (278, 284): 1.0}
me_cylinder_007.attributes.new('crease_edge', 'FLOAT', 'EDGE').data.foreach_set('value', [_k.get((min(e.vertices), max(e.vertices)), 0.0) for e in me_cylinder_007.edges])
_uv = me_cylinder_007.uv_layers.new(name='UVMap')
_uv.uv.foreach_set('vector', [1.0, 0.5, 1.0, 1.0, 0.8333, 1.0, 0.8333, 0.5, 0.8333, 0.5, 0.8333, 1.0, 0.7839, 1.0, 0.7839, 0.5, 0.6667, 0.5, 0.6667, 1.0, 0.5, 1.0, 0.5, 0.5, 0.5, 0.5, 0.5, 1.0, 0.3333, 1.0, 0.3333, 0.5, 0.3333, 0.5, 0.3333, 1.0, 0.2842, 1.0, 0.2842, 0.5, 0.1667, 0.5, 0.1667, 1.0, -8.941e-08, 1.0, -8.941e-08, 0.5, -8.941e-08, 1.0, 0.1667, 1.0, 0.1667, 1.0, -8.941e-08, 1.0, 0.1667, 1.0, 0.2244, 1.0, 0.2219, 1.0, 0.1667, 1.0, 0.3333, 1.0, 0.5, 1.0, 0.5, 1.0, 0.3333, 1.0, 0.6667, 1.0, 0.7165, 1.0, 0.7247, 1.0, 0.6667, 1.0, 0.1667, 1.0, 0.2161, 1.0, 0.2244, 1.0, 0.1667, 1.0, 0.5, 1.0, 0.6667, 1.0, 0.6667, 1.0, 0.5, 1.0, 0.8333, 1.0, 1.0, 1.0, 1.0, 1.0, 0.8333, 1.0, 0.5, 1.0, 0.6667, 1.0, 0.6667, 1.0, 0.5, 1.0, 0.8333, 1.0, 1.0, 1.0, 1.0, 1.0, 0.8333, 1.0, -8.941e-08, 1.0, 0.1667, 1.0, 0.1667, 1.0, -8.941e-08, 1.0, 0.3333, 1.0, 0.5, 1.0, 0.5, 1.0, 0.3333, 1.0, 0.6667, 1.0, 0.7247, 1.0, 0.7213, 1.0, 0.6667, 1.0, 1.08, 1.0, 0.01067, 1.0, 0.01067, 1.0, 0.8227, 1.0, 0.2219, 1.0, 0.2244, 1.0, 0.2758, 1.0, 0.2789, 1.0, 0.2161, 0.5, 0.2161, 1.0, 0.1667, 1.0, 0.1667, 0.5, 0.2244, 1.0, 0.2161, 1.0, 0.2842, 1.0, 0.2758, 1.0, 0.2758, 1.0, 0.2842, 1.0, 0.3333, 1.0, 0.3333, 1.0, 0.2842, 0.5, 0.2842, 1.0, 0.2161, 1.0, 0.2161, 0.5, 0.2789, 1.0, 0.2758, 1.0, 0.3333, 1.0, 0.3333, 1.0, 0.7756, 1.0, 0.7839, 1.0, 0.8333, 1.0, 0.8333, 1.0, 0.7839, 0.5, 0.7839, 1.0, 0.7165, 1.0, 0.7165, 0.5, 0.7799, 1.0, 0.7756, 1.0, 0.8333, 1.0, 0.8333, 1.0, 0.7165, 0.5, 0.7165, 1.0, 0.6667, 1.0, 0.6667, 0.5, 0.7247, 1.0, 0.7165, 1.0, 0.7839, 1.0, 0.7756, 1.0, 0.7213, 1.0, 0.7247, 1.0, 0.7756, 1.0, 0.7799, 1.0, 0.1667, 1.0, 0.2219, 1.0, 0.01067, 1.0, -8.941e-08, 1.0, -8.941e-08, 1.0, 0.01067, 1.0, 1.08, 1.0, 0.8333, 1.0, 0.6667, 1.0, 0.7213, 1.0, 0.4994, 1.0, 0.5, 1.0, 0.5, 1.0, 0.4994, 1.0, 0.2803, 1.0, 0.3333, 1.0, 0.8227, 1.0, 0.01067, 1.0, 0.1686, 1.0, 0.3339, 1.0, 0.4994, 1.0, 0.6647, 1.0, 0.2803, 1.0, 0.4994, 1.0, 0.4994, 1.0, 0.3339, 1.0, 0.4994, 1.0, 0.7213, 1.0, 0.7178, 1.0, 0.4994, 1.0, 0.2219, 1.0, 0.2789, 1.0, 0.2828, 1.0, 0.2174, 1.0, 0.7213, 1.0, 0.7799, 1.0, 0.7825, 1.0, 0.7178, 1.0, 0.01067, 1.0, 0.2219, 1.0, 0.2174, 1.0, 0.01067, 1.0, 1.0, 0.5, 1.0, 1.0, 0.8333, 1.0, 0.8333, 0.5, 0.8333, 0.5, 0.8333, 1.0, 0.7839, 1.0, 0.7839, 0.5, 0.6667, 0.5, 0.6667, 1.0, 0.5, 1.0, 0.5, 0.5, 0.5, 0.5, 0.5, 1.0, 0.3333, 1.0, 0.3333, 0.5, 0.3333, 0.5, 0.3333, 1.0, 0.2842, 1.0, 0.2842, 0.5, 0.1667, 0.5, 0.1667, 1.0, -8.941e-08, 1.0, -8.941e-08, 0.5, -8.941e-08, 1.0, 0.1667, 1.0, 0.1667, 1.0, -8.941e-08, 1.0, 0.1667, 1.0, 0.2244, 1.0, 0.2219, 1.0, 0.1667, 1.0, 0.3333, 1.0, 0.5, 1.0, 0.5, 1.0, 0.3333, 1.0, 0.6667, 1.0, 0.7165, 1.0, 0.7247, 1.0, 0.6667, 1.0, 0.1667, 1.0, 0.2161, 1.0, 0.2244, 1.0, 0.1667, 1.0, 0.5, 1.0, 0.6667, 1.0, 0.6667, 1.0, 0.5, 1.0, 0.8333, 1.0, 1.0, 1.0, 1.0, 1.0, 0.8333, 1.0, 0.5, 1.0, 0.6667, 1.0, 0.6667, 1.0, 0.5, 1.0, 0.8333, 1.0, 1.0, 1.0, 1.0, 1.0, 0.8333, 1.0, -8.941e-08, 1.0, 0.1667, 1.0, 0.1667, 1.0, -8.941e-08, 1.0, 0.3333, 1.0, 0.5, 1.0, 0.5, 1.0, 0.3333, 1.0, 0.6667, 1.0, 0.7247, 1.0, 0.7213, 1.0, 0.6667, 1.0, 1.08, 1.0, 0.01067, 1.0, 0.01067, 1.0, 0.8227, 1.0, 0.2219, 1.0, 0.2244, 1.0, 0.2758, 1.0, 0.2789, 1.0, 0.2161, 0.5, 0.2161, 1.0, 0.1667, 1.0, 0.1667, 0.5, 0.2244, 1.0, 0.2161, 1.0, 0.2842, 1.0, 0.2758, 1.0, 0.2758, 1.0, 0.2842, 1.0, 0.3333, 1.0, 0.3333, 1.0, 0.2842, 0.5, 0.2842, 1.0, 0.2161, 1.0, 0.2161, 0.5, 0.2789, 1.0, 0.2758, 1.0, 0.3333, 1.0, 0.3333, 1.0, 0.7756, 1.0, 0.7839, 1.0, 0.8333, 1.0, 0.8333, 1.0, 0.7839, 0.5, 0.7839, 1.0, 0.7165, 1.0, 0.7165, 0.5, 0.7799, 1.0, 0.7756, 1.0, 0.8333, 1.0, 0.8333, 1.0, 0.7165, 0.5, 0.7165, 1.0, 0.6667, 1.0, 0.6667, 0.5, 0.7247, 1.0, 0.7165, 1.0, 0.7839, 1.0, 0.7756, 1.0, 0.7213, 1.0, 0.7247, 1.0, 0.7756, 1.0, 0.7799, 1.0, 0.1667, 1.0, 0.2219, 1.0, 0.01067, 1.0, -8.941e-08, 1.0, -8.941e-08, 1.0, 0.01067, 1.0, 1.08, 1.0, 0.8333, 1.0, 0.6667, 1.0, 0.7213, 1.0, 0.4994, 1.0, 0.5, 1.0, 0.5, 1.0, 0.4994, 1.0, 0.2803, 1.0, 0.3333, 1.0, 0.8227, 1.0, 0.01067, 1.0, 0.1686, 1.0, 0.3339, 1.0, 0.4994, 1.0, 0.6647, 1.0, 0.2803, 1.0, 0.4994, 1.0, 0.4994, 1.0, 0.3339, 1.0, 0.4994, 1.0, 0.7213, 1.0, 0.7178, 1.0, 0.4994, 1.0, 0.2219, 1.0, 0.2789, 1.0, 0.2828, 1.0, 0.2174, 1.0, 0.7213, 1.0, 0.7799, 1.0, 0.7825, 1.0, 0.7178, 1.0, 0.01067, 1.0, 0.2219, 1.0, 0.2174, 1.0, 0.01067, 1.0, 1.0, 0.5, 1.0, 1.0, 0.8333, 1.0, 0.8333, 0.5, 0.8333, 0.5, 0.8333, 1.0, 0.7839, 1.0, 0.7839, 0.5, 0.6667, 0.5, 0.6667, 1.0, 0.5, 1.0, 0.5, 0.5, 0.5, 0.5, 0.5, 1.0, 0.3333, 1.0, 0.3333, 0.5, 0.3333, 0.5, 0.3333, 1.0, 0.2842, 1.0, 0.2842, 0.5, 0.1667, 0.5, 0.1667, 1.0, -8.941e-08, 1.0, -8.941e-08, 0.5, -8.941e-08, 1.0, 0.1667, 1.0, 0.1667, 1.0, -8.941e-08, 1.0, 0.1667, 1.0, 0.2244, 1.0, 0.2219, 1.0, 0.1667, 1.0, 0.3333, 1.0, 0.5, 1.0, 0.5, 1.0, 0.3333, 1.0, 0.6667, 1.0, 0.7165, 1.0, 0.7247, 1.0, 0.6667, 1.0, 0.1667, 1.0, 0.2161, 1.0, 0.2244, 1.0, 0.1667, 1.0, 0.5, 1.0, 0.6667, 1.0, 0.6667, 1.0, 0.5, 1.0, 0.8333, 1.0, 1.0, 1.0, 1.0, 1.0, 0.8333, 1.0, 0.5, 1.0, 0.6667, 1.0, 0.6667, 1.0, 0.5, 1.0, 0.8333, 1.0, 1.0, 1.0, 1.0, 1.0, 0.8333, 1.0, -8.941e-08, 1.0, 0.1667, 1.0, 0.1667, 1.0, -8.941e-08, 1.0, 0.3333, 1.0, 0.5, 1.0, 0.5, 1.0, 0.3333, 1.0, 0.6667, 1.0, 0.7247, 1.0, 0.7213, 1.0, 0.6667, 1.0, 1.08, 1.0, 0.01067, 1.0, 0.01067, 1.0, 0.8227, 1.0, 0.2219, 1.0, 0.2244, 1.0, 0.2758, 1.0, 0.2789, 1.0, 0.2161, 0.5, 0.2161, 1.0, 0.1667, 1.0, 0.1667, 0.5, 0.2244, 1.0, 0.2161, 1.0, 0.2842, 1.0, 0.2758, 1.0, 0.2758, 1.0, 0.2842, 1.0, 0.3333, 1.0, 0.3333, 1.0, 0.2842, 0.5, 0.2842, 1.0, 0.2161, 1.0, 0.2161, 0.5, 0.2789, 1.0, 0.2758, 1.0, 0.3333, 1.0, 0.3333, 1.0, 0.7756, 1.0, 0.7839, 1.0, 0.8333, 1.0, 0.8333, 1.0, 0.7839, 0.5, 0.7839, 1.0, 0.7165, 1.0, 0.7165, 0.5, 0.7799, 1.0, 0.7756, 1.0, 0.8333, 1.0, 0.8333, 1.0, 0.7165, 0.5, 0.7165, 1.0, 0.6667, 1.0, 0.6667, 0.5, 0.7247, 1.0, 0.7165, 1.0, 0.7839, 1.0, 0.7756, 1.0, 0.7213, 1.0, 0.7247, 1.0, 0.7756, 1.0, 0.7799, 1.0, 0.1667, 1.0, 0.2219, 1.0, 0.01067, 1.0, -8.941e-08, 1.0, -8.941e-08, 1.0, 0.01067, 1.0, 1.08, 1.0, 0.8333, 1.0, 0.6667, 1.0, 0.7213, 1.0, 0.4994, 1.0, 0.5, 1.0, 0.5, 1.0, 0.4994, 1.0, 0.2803, 1.0, 0.3333, 1.0, 0.8227, 1.0, 0.01067, 1.0, 0.1686, 1.0, 0.3339, 1.0, 0.4994, 1.0, 0.6647, 1.0, 0.2803, 1.0, 0.4994, 1.0, 0.4994, 1.0, 0.3339, 1.0, 0.4994, 1.0, 0.7213, 1.0, 0.7178, 1.0, 0.4994, 1.0, 0.2219, 1.0, 0.2789, 1.0, 0.2828, 1.0, 0.2174, 1.0, 0.7213, 1.0, 0.7799, 1.0, 0.7825, 1.0, 0.7178, 1.0, 0.01067, 1.0, 0.2219, 1.0, 0.2174, 1.0, 0.01067, 1.0, 1.0, 0.5, 1.0, 1.0, 0.8333, 1.0, 0.8333, 0.5, 0.8333, 0.5, 0.8333, 1.0, 0.7839, 1.0, 0.7839, 0.5, 0.6667, 0.5, 0.6667, 1.0, 0.5, 1.0, 0.5, 0.5, 0.5, 0.5, 0.5, 1.0, 0.3333, 1.0, 0.3333, 0.5, 0.3333, 0.5, 0.3333, 1.0, 0.2842, 1.0, 0.2842, 0.5, 0.1667, 0.5, 0.1667, 1.0, -8.941e-08, 1.0, -8.941e-08, 0.5, -8.941e-08, 1.0, 0.1667, 1.0, 0.1667, 1.0, -8.941e-08, 1.0, 0.1667, 1.0, 0.2244, 1.0, 0.2219, 1.0, 0.1667, 1.0, 0.3333, 1.0, 0.5, 1.0, 0.5, 1.0, 0.3333, 1.0, 0.6667, 1.0, 0.7165, 1.0, 0.7247, 1.0, 0.6667, 1.0, 0.1667, 1.0, 0.2161, 1.0, 0.2244, 1.0, 0.1667, 1.0, 0.5, 1.0, 0.6667, 1.0, 0.6667, 1.0, 0.5, 1.0, 0.8333, 1.0, 1.0, 1.0, 1.0, 1.0, 0.8333, 1.0, 0.5, 1.0, 0.6667, 1.0, 0.6667, 1.0, 0.5, 1.0, 0.8333, 1.0, 1.0, 1.0, 1.0, 1.0, 0.8333, 1.0, -8.941e-08, 1.0, 0.1667, 1.0, 0.1667, 1.0, -8.941e-08, 1.0, 0.3333, 1.0, 0.5, 1.0, 0.5, 1.0, 0.3333, 1.0, 0.6667, 1.0, 0.7247, 1.0, 0.7213, 1.0, 0.6667, 1.0, 1.08, 1.0, 0.01067, 1.0, 0.01067, 1.0, 0.8227, 1.0, 0.2219, 1.0, 0.2244, 1.0, 0.2758, 1.0, 0.2789, 1.0, 0.2161, 0.5, 0.2161, 1.0, 0.1667, 1.0, 0.1667, 0.5, 0.2244, 1.0, 0.2161, 1.0, 0.2842, 1.0, 0.2758, 1.0, 0.2758, 1.0, 0.2842, 1.0, 0.3333, 1.0, 0.3333, 1.0, 0.2842, 0.5, 0.2842, 1.0, 0.2161, 1.0, 0.2161, 0.5, 0.2789, 1.0, 0.2758, 1.0, 0.3333, 1.0, 0.3333, 1.0, 0.7756, 1.0, 0.7839, 1.0, 0.8333, 1.0, 0.8333, 1.0, 0.7839, 0.5, 0.7839, 1.0, 0.7165, 1.0, 0.7165, 0.5, 0.7799, 1.0, 0.7756, 1.0, 0.8333, 1.0, 0.8333, 1.0, 0.7165, 0.5, 0.7165, 1.0, 0.6667, 1.0, 0.6667, 0.5, 0.7247, 1.0, 0.7165, 1.0, 0.7839, 1.0, 0.7756, 1.0, 0.7213, 1.0, 0.7247, 1.0, 0.7756, 1.0, 0.7799, 1.0, 0.1667, 1.0, 0.2219, 1.0, 0.01067, 1.0, -8.941e-08, 1.0, -8.941e-08, 1.0, 0.01067, 1.0, 1.08, 1.0, 0.8333, 1.0, 0.6667, 1.0, 0.7213, 1.0, 0.4994, 1.0, 0.5, 1.0, 0.5, 1.0, 0.4994, 1.0, 0.2803, 1.0, 0.3333, 1.0, 0.8227, 1.0, 0.01067, 1.0, 0.1686, 1.0, 0.3339, 1.0, 0.4994, 1.0, 0.6647, 1.0, 0.2803, 1.0, 0.4994, 1.0, 0.4994, 1.0, 0.3339, 1.0, 0.4994, 1.0, 0.7213, 1.0, 0.7178, 1.0, 0.4994, 1.0, 0.2219, 1.0, 0.2789, 1.0, 0.2828, 1.0, 0.2174, 1.0, 0.7213, 1.0, 0.7799, 1.0, 0.7825, 1.0, 0.7178, 1.0, 0.01067, 1.0, 0.2219, 1.0, 0.2174, 1.0, 0.01067, 1.0, 1.0, 0.5, 1.0, 1.0, 0.8333, 1.0, 0.8333, 0.5, 0.8333, 0.5, 0.8333, 1.0, 0.7839, 1.0, 0.7839, 0.5, 0.6667, 0.5, 0.6667, 1.0, 0.5, 1.0, 0.5, 0.5, 0.5, 0.5, 0.5, 1.0, 0.3333, 1.0, 0.3333, 0.5, 0.3333, 0.5, 0.3333, 1.0, 0.2842, 1.0, 0.2842, 0.5, 0.1667, 0.5, 0.1667, 1.0, -8.941e-08, 1.0, -8.941e-08, 0.5, -8.941e-08, 1.0, 0.1667, 1.0, 0.1667, 1.0, -8.941e-08, 1.0, 0.1667, 1.0, 0.2244, 1.0, 0.2219, 1.0, 0.1667, 1.0, 0.3333, 1.0, 0.5, 1.0, 0.5, 1.0, 0.3333, 1.0, 0.6667, 1.0, 0.7165, 1.0, 0.7247, 1.0, 0.6667, 1.0, 0.1667, 1.0, 0.2161, 1.0, 0.2244, 1.0, 0.1667, 1.0, 0.5, 1.0, 0.6667, 1.0, 0.6667, 1.0, 0.5, 1.0, 0.8333, 1.0, 1.0, 1.0, 1.0, 1.0, 0.8333, 1.0, 0.5, 1.0, 0.6667, 1.0, 0.6667, 1.0, 0.5, 1.0, 0.8333, 1.0, 1.0, 1.0, 1.0, 1.0, 0.8333, 1.0, -8.941e-08, 1.0, 0.1667, 1.0, 0.1667, 1.0, -8.941e-08, 1.0, 0.3333, 1.0, 0.5, 1.0, 0.5, 1.0, 0.3333, 1.0, 0.6667, 1.0, 0.7247, 1.0, 0.7213, 1.0, 0.6667, 1.0, 1.08, 1.0, 0.01067, 1.0, 0.01067, 1.0, 0.8227, 1.0, 0.2219, 1.0, 0.2244, 1.0, 0.2758, 1.0, 0.2789, 1.0, 0.2161, 0.5, 0.2161, 1.0, 0.1667, 1.0, 0.1667, 0.5, 0.2244, 1.0, 0.2161, 1.0, 0.2842, 1.0, 0.2758, 1.0, 0.2758, 1.0, 0.2842, 1.0, 0.3333, 1.0, 0.3333, 1.0, 0.2842, 0.5, 0.2842, 1.0, 0.2161, 1.0, 0.2161, 0.5, 0.2789, 1.0, 0.2758, 1.0, 0.3333, 1.0, 0.3333, 1.0, 0.7756, 1.0, 0.7839, 1.0, 0.8333, 1.0, 0.8333, 1.0, 0.7839, 0.5, 0.7839, 1.0, 0.7165, 1.0, 0.7165, 0.5, 0.7799, 1.0, 0.7756, 1.0, 0.8333, 1.0, 0.8333, 1.0, 0.7165, 0.5, 0.7165, 1.0, 0.6667, 1.0, 0.6667, 0.5, 0.7247, 1.0, 0.7165, 1.0, 0.7839, 1.0, 0.7756, 1.0, 0.7213, 1.0, 0.7247, 1.0, 0.7756, 1.0, 0.7799, 1.0, 0.1667, 1.0, 0.2219, 1.0, 0.01067, 1.0, -8.941e-08, 1.0, -8.941e-08, 1.0, 0.01067, 1.0, 1.08, 1.0, 0.8333, 1.0, 0.6667, 1.0, 0.7213, 1.0, 0.4994, 1.0, 0.5, 1.0, 0.5, 1.0, 0.4994, 1.0, 0.2803, 1.0, 0.3333, 1.0, 0.8227, 1.0, 0.01067, 1.0, 0.1686, 1.0, 0.3339, 1.0, 0.4994, 1.0, 0.6647, 1.0, 0.2803, 1.0, 0.4994, 1.0, 0.4994, 1.0, 0.3339, 1.0, 0.4994, 1.0, 0.7213, 1.0, 0.7178, 1.0, 0.4994, 1.0, 0.2219, 1.0, 0.2789, 1.0, 0.2828, 1.0, 0.2174, 1.0, 0.7213, 1.0, 0.7799, 1.0, 0.7825, 1.0, 0.7178, 1.0, 0.01067, 1.0, 0.2219, 1.0, 0.2174, 1.0, 0.01067, 1.0, 1.0, 0.5, 1.0, 1.0, 0.8333, 1.0, 0.8333, 0.5, 0.8333, 0.5, 0.8333, 1.0, 0.7839, 1.0, 0.7839, 0.5, 0.6667, 0.5, 0.6667, 1.0, 0.5, 1.0, 0.5, 0.5, 0.5, 0.5, 0.5, 1.0, 0.3333, 1.0, 0.3333, 0.5, 0.3333, 0.5, 0.3333, 1.0, 0.2842, 1.0, 0.2842, 0.5, 0.1667, 0.5, 0.1667, 1.0, -8.941e-08, 1.0, -8.941e-08, 0.5, -8.941e-08, 1.0, 0.1667, 1.0, 0.1667, 1.0, -8.941e-08, 1.0, 0.1667, 1.0, 0.2244, 1.0, 0.2219, 1.0, 0.1667, 1.0, 0.3333, 1.0, 0.5, 1.0, 0.5, 1.0, 0.3333, 1.0, 0.6667, 1.0, 0.7165, 1.0, 0.7247, 1.0, 0.6667, 1.0, 0.1667, 1.0, 0.2161, 1.0, 0.2244, 1.0, 0.1667, 1.0, 0.5, 1.0, 0.6667, 1.0, 0.6667, 1.0, 0.5, 1.0, 0.8333, 1.0, 1.0, 1.0, 1.0, 1.0, 0.8333, 1.0, 0.5, 1.0, 0.6667, 1.0, 0.6667, 1.0, 0.5, 1.0, 0.8333, 1.0, 1.0, 1.0, 1.0, 1.0, 0.8333, 1.0, -8.941e-08, 1.0, 0.1667, 1.0, 0.1667, 1.0, -8.941e-08, 1.0, 0.3333, 1.0, 0.5, 1.0, 0.5, 1.0, 0.3333, 1.0, 0.6667, 1.0, 0.7247, 1.0, 0.7213, 1.0, 0.6667, 1.0, 1.08, 1.0, 0.01067, 1.0, 0.01067, 1.0, 0.8227, 1.0, 0.2219, 1.0, 0.2244, 1.0, 0.2758, 1.0, 0.2789, 1.0, 0.2161, 0.5, 0.2161, 1.0, 0.1667, 1.0, 0.1667, 0.5, 0.2244, 1.0, 0.2161, 1.0, 0.2842, 1.0, 0.2758, 1.0, 0.2758, 1.0, 0.2842, 1.0, 0.3333, 1.0, 0.3333, 1.0, 0.2842, 0.5, 0.2842, 1.0, 0.2161, 1.0, 0.2161, 0.5, 0.2789, 1.0, 0.2758, 1.0, 0.3333, 1.0, 0.3333, 1.0, 0.7756, 1.0, 0.7839, 1.0, 0.8333, 1.0, 0.8333, 1.0, 0.7839, 0.5, 0.7839, 1.0, 0.7165, 1.0, 0.7165, 0.5, 0.7799, 1.0, 0.7756, 1.0, 0.8333, 1.0, 0.8333, 1.0, 0.7165, 0.5, 0.7165, 1.0, 0.6667, 1.0, 0.6667, 0.5, 0.7247, 1.0, 0.7165, 1.0, 0.7839, 1.0, 0.7756, 1.0, 0.7213, 1.0, 0.7247, 1.0, 0.7756, 1.0, 0.7799, 1.0, 0.1667, 1.0, 0.2219, 1.0, 0.01067, 1.0, -8.941e-08, 1.0, -8.941e-08, 1.0, 0.01067, 1.0, 1.08, 1.0, 0.8333, 1.0, 0.6667, 1.0, 0.7213, 1.0, 0.4994, 1.0, 0.5, 1.0, 0.5, 1.0, 0.4994, 1.0, 0.2803, 1.0, 0.3333, 1.0, 0.8227, 1.0, 0.01067, 1.0, 0.1686, 1.0, 0.3339, 1.0, 0.4994, 1.0, 0.6647, 1.0, 0.2803, 1.0, 0.4994, 1.0, 0.4994, 1.0, 0.3339, 1.0, 0.4994, 1.0, 0.7213, 1.0, 0.7178, 1.0, 0.4994, 1.0, 0.2219, 1.0, 0.2789, 1.0, 0.2828, 1.0, 0.2174, 1.0, 0.7213, 1.0, 0.7799, 1.0, 0.7825, 1.0, 0.7178, 1.0, 0.01067, 1.0, 0.2219, 1.0, 0.2174, 1.0, 0.01067, 1.0])
me_cylinder_007.update()
me_cube_014 = bpy.data.meshes.new('Cube.014')
me_cube_014.from_pydata([(69.87, -181.7, 146.1), (69.87, 181.7, 146.1), (-171.1, -181.7, 146.1), (-171.1, 181.7, 146.1), (69.87, 0.0, 146.1), (-171.1, 0.0, 146.1), (-50.63, -181.7, 146.1), (-50.63, 181.7, 146.1), (-55.59, -4.959, 146.1), (-55.59, -176.7, 146.1), (-166.2, -176.7, 146.1), (-166.2, -4.959, 146.1), (-55.59, 176.7, 146.1), (-55.59, 4.959, 146.1), (-166.2, 4.959, 146.1), (-166.2, 176.7, 146.1), (64.91, 176.7, 146.1), (64.91, 4.959, 146.1), (-45.67, 4.959, 146.1), (-45.67, 176.7, 146.1), (64.91, -4.959, 146.1), (64.91, -176.7, 146.1), (-45.67, -176.7, 146.1), (-45.67, -4.959, 146.1), (64.91, -4.959, 147.1), (64.91, -176.7, 147.1), (-166.2, -4.959, 147.1), (-166.2, -176.7, 147.1), (-45.67, -176.7, 147.1), (-45.67, 176.7, 147.1), (64.91, 176.7, 147.1), (64.91, 4.959, 147.1), (-166.2, 176.7, 147.1), (-166.2, 4.959, 147.1), (-55.59, -176.7, 147.1), (-55.59, 176.7, 147.1), (-50.63, 0.0, 147.1), (-171.1, 0.0, 147.1), (69.87, 0.0, 147.1), (-50.63, 181.7, 147.1), (-50.63, -181.7, 147.1), (-55.59, -4.959, 147.1), (-171.1, -181.7, 147.1), (-55.59, 4.959, 147.1), (-171.1, 181.7, 147.1), (-45.67, 4.959, 147.1), (69.87, 181.7, 147.1), (-45.67, -4.959, 147.1), (69.87, -181.7, 147.1)], [], [(8, 9, 10, 11), (12, 13, 14, 15), (16, 17, 18, 19), (20, 21, 22, 23), (19, 18, 45, 29), (20, 23, 47, 24), (14, 13, 43, 33), (10, 9, 34, 27), (18, 17, 31, 45), (8, 11, 26, 41), (7, 1, 46, 39), (13, 12, 35, 43), (15, 14, 33, 32), (3, 7, 39, 44), (9, 8, 41, 34), (17, 16, 30, 31), (0, 6, 40, 48), (2, 5, 37, 42), (16, 19, 29, 30), (5, 3, 44, 37), (36, 40, 34, 41), (40, 42, 27, 34), (42, 37, 26, 27), (37, 36, 41, 26), (39, 36, 43, 35), (36, 37, 33, 43), (37, 44, 32, 33), (44, 39, 35, 32), (46, 38, 31, 30), (38, 36, 45, 31), (36, 39, 29, 45), (39, 46, 30, 29), (38, 48, 25, 24), (48, 40, 28, 25), (40, 36, 47, 28), (36, 38, 24, 47), (12, 15, 32, 35), (23, 22, 28, 47), (21, 20, 24, 25), (1, 4, 38, 46), (4, 0, 48, 38), (11, 10, 27, 26), (6, 2, 42, 40), (22, 21, 25, 28)])
_uv = me_cube_014.uv_layers.new(name='UVMap')
_uv.uv.foreach_set('vector', [0.625, 0.6284, 0.625, 0.7466, 0.625, 0.7466, 0.625, 0.6284, 0.625, 0.5034, 0.625, 0.6216, 0.625, 0.6216, 0.625, 0.5034, 0.625, 0.5034, 0.625, 0.6216, 0.625, 0.6216, 0.625, 0.5034, 0.625, 0.6284, 0.625, 0.7466, 0.625, 0.7466, 0.625, 0.6284, 0.625, 0.5034, 0.625, 0.6216, 0.625, 0.6216, 0.625, 0.5034, 0.625, 0.6284, 0.625, 0.6284, 0.625, 0.6284, 0.625, 0.6284, 0.625, 0.6216, 0.625, 0.6216, 0.625, 0.6216, 0.625, 0.6216, 0.625, 0.7466, 0.625, 0.7466, 0.625, 0.7466, 0.625, 0.7466, 0.625, 0.6216, 0.625, 0.6216, 0.625, 0.6216, 0.625, 0.6216, 0.625, 0.6284, 0.625, 0.6284, 0.625, 0.6284, 0.625, 0.6284, 0.0, 0.0, 0.0, 0.0, 0.0, 0.0, 0.0, 0.0, 0.625, 0.6216, 0.625, 0.5034, 0.625, 0.5034, 0.625, 0.6216, 0.625, 0.5034, 0.625, 0.6216, 0.625, 0.6216, 0.625, 0.5034, 0.0, 0.0, 0.0, 0.0, 0.0, 0.0, 0.0, 0.0, 0.625, 0.7466, 0.625, 0.6284, 0.625, 0.6284, 0.625, 0.7466, 0.625, 0.6216, 0.625, 0.5034, 0.625, 0.5034, 0.625, 0.6216, 0.0, 0.0, 0.0, 0.0, 0.0, 0.0, 0.0, 0.0, 0.0, 0.0, 0.0, 0.0, 0.0, 0.0, 0.0, 0.0, 0.625, 0.5034, 0.625, 0.5034, 0.625, 0.5034, 0.625, 0.5034, 0.0, 0.0, 0.0, 0.0, 0.0, 0.0, 0.0, 0.0, 0.625, 0.625, 0.625, 0.75, 0.625, 0.7466, 0.625, 0.6284, 0.625, 0.75, 0.625, 0.75, 0.625, 0.7466, 0.625, 0.7466, 0.625, 0.75, 0.625, 0.625, 0.625, 0.6284, 0.625, 0.7466, 0.625, 0.625, 0.625, 0.625, 0.625, 0.6284, 0.625, 0.6284, 0.625, 0.5, 0.625, 0.625, 0.625, 0.6216, 0.625, 0.5034, 0.625, 0.625, 0.625, 0.625, 0.625, 0.6216, 0.625, 0.6216, 0.625, 0.625, 0.625, 0.5, 0.625, 0.5034, 0.625, 0.6216, 0.625, 0.5, 0.625, 0.5, 0.625, 0.5034, 0.625, 0.5034, 0.625, 0.5, 0.625, 0.625, 0.625, 0.6216, 0.625, 0.5034, 0.625, 0.625, 0.625, 0.625, 0.625, 0.6216, 0.625, 0.6216, 0.625, 0.625, 0.625, 0.5, 0.625, 0.5034, 0.625, 0.6216, 0.625, 0.5, 0.625, 0.5, 0.625, 0.5034, 0.625, 0.5034, 0.625, 0.625, 0.625, 0.75, 0.625, 0.7466, 0.625, 0.6284, 0.625, 0.75, 0.625, 0.75, 0.625, 0.7466, 0.625, 0.7466, 0.625, 0.75, 0.625, 0.625, 0.625, 0.6284, 0.625, 0.7466, 0.625, 0.625, 0.625, 0.625, 0.625, 0.6284, 0.625, 0.6284, 0.625, 0.5034, 0.625, 0.5034, 0.625, 0.5034, 0.625, 0.5034, 0.625, 0.6284, 0.625, 0.7466, 0.625, 0.7466, 0.625, 0.6284, 0.625, 0.7466, 0.625, 0.6284, 0.625, 0.6284, 0.625, 0.7466, 0.0, 0.0, 0.0, 0.0, 0.0, 0.0, 0.0, 0.0, 0.0, 0.0, 0.0, 0.0, 0.0, 0.0, 0.0, 0.0, 0.625, 0.6284, 0.625, 0.7466, 0.625, 0.7466, 0.625, 0.6284, 0.0, 0.0, 0.0, 0.0, 0.0, 0.0, 0.0, 0.0, 0.625, 0.7466, 0.625, 0.7466, 0.625, 0.7466, 0.625, 0.7466])
me_cube_014.update()

# ---- objects
ob_cornice_intorno_porta = bpy.data.objects.new('Cornice Intorno porta', me_cube_007)
ob_porta = bpy.data.objects.new('Porta', me_cube_008)
ob_cube_001 = bpy.data.objects.new('Cube.001', me_cube_009)
ob_panello_piano = bpy.data.objects.new('Panello Piano', me_cube_010)
ob_vite_002 = bpy.data.objects.new('Vite.002', me_cylinder)
ob_cube_002 = bpy.data.objects.new('Cube.002', me_cube_011)
ob_cube_003 = bpy.data.objects.new('Cube.003', me_cube)
ob_cube_004 = bpy.data.objects.new('Cube.004', me_cube_001)
ob_pulsante = bpy.data.objects.new('Pulsante', me_circle)
ob_panello_piano_001 = bpy.data.objects.new('Panello Piano.001', me_cube_004)
ob_vite_003 = bpy.data.objects.new('Vite.003', me_cylinder_003)
ob_cube_005 = bpy.data.objects.new('Cube.005', me_cube_005)
ob_cube_006 = bpy.data.objects.new('Cube.006', me_cube_006)
ob_cube_007 = bpy.data.objects.new('Cube.007', me_cube_012)
ob_cube_008 = bpy.data.objects.new('Cube.008', me_cube_013)
ob_pulsante_001 = bpy.data.objects.new('Pulsante.001', me_circle_001)
ob_vite_007 = bpy.data.objects.new('Vite.007', me_cylinder_007)
ob_luci = bpy.data.objects.new('Luci', me_cube_014)

# ---- transforms, parenting, visibility, modifiers, constraints
ob_cornice_intorno_porta.location = (-61.01, 0.0, 100.0)
ob_cornice_intorno_porta.scale = (0.602, 0.4701, 1.0)
_m = ob_cornice_intorno_porta.modifiers.new('Bevel', 'BEVEL')
_m.width = 0.5
_m.width_pct = 0.5
ob_porta.location = (-61.01, 0.0, 100.0)
ob_porta.scale = (0.602, 0.4701, 1.0)
_m = ob_porta.modifiers.new('Mirror', 'MIRROR')
_m.use_axis = (False, True, False)
_m = ob_porta.modifiers.new('Bevel', 'BEVEL')
_m.width = 0.3
_m.width_pct = 0.3
ob_cube_001.location = (-61.01, 0.0, 100.0)
ob_cube_001.scale = (0.602, 0.4701, 1.0)
ob_cube_001.lock_scale = (False, True, False)
_m = ob_cube_001.modifiers.new('Bevel', 'BEVEL')
_m.width = 1.5
_m.width_pct = 1.5
ob_panello_piano.location = (-64.74, 0.0, 121.4)
ob_panello_piano.scale = (0.602, 0.4701, 1.0)
ob_vite_002.parent = ob_panello_piano
ob_vite_002.matrix_parent_inverse = Matrix(((1.661, -0.0, 0.0, 101.3), (-0.0, 2.127, -0.0, 0.0), (0.0, 0.0, 1.0, -100.0), (-0.0, 0.0, -0.0, 1.0)))
ob_vite_002.location = (40.38, -0.6079, 230.0)
_m = ob_vite_002.modifiers.new('Subdivision', 'SUBSURF')
_m.levels = 2
_m = ob_vite_002.modifiers.new('Mirror', 'MIRROR')
_m.use_axis = (False, True, False)
ob_cube_002.parent = ob_panello_piano
ob_cube_002.matrix_parent_inverse = Matrix(((1.661, -0.0, 0.0, 101.3), (-0.0, 2.127, -0.0, 0.0), (0.0, 0.0, 1.0, -100.0), (-0.0, 0.0, -0.0, 1.0)))
ob_cube_002.location = (43.49, -29.85, 230.0)
ob_cube_002.scale = (0.4853, 0.9146, 0.9146)
_m = ob_cube_002.modifiers.new('Mirror', 'MIRROR')
_m.use_axis = (False, True, False)
_m.mirror_object = ob_panello_piano
_m = ob_cube_002.modifiers.new('Subdivision', 'SUBSURF')
_m.levels = 2
ob_cube_003.parent = ob_panello_piano
ob_cube_003.matrix_parent_inverse = Matrix(((1.661, -0.0, 0.0, 101.3), (-0.0, 2.127, -0.0, 0.0), (0.0, 0.0, 1.0, -100.0), (-0.0, 0.0, -0.0, 1.0)))
ob_cube_003.location = (41.01, -20.36, 230.0)
_m = ob_cube_003.modifiers.new('Array', 'ARRAY')
_m.count = 5
_m.relative_offset_displace = (0.0, 1.7, 0.0)
_m = ob_cube_003.modifiers.new('Subdivision', 'SUBSURF')
_m.levels = 2
ob_cube_004.location = (-61.01, -35.27, 100.0)
ob_cube_004.scale = (0.602, 0.4701, 0.2637)
ob_pulsante.location = (37.57, -101.6, 111.3)
ob_pulsante.rotation_euler = (-0.0, 1.571, 0.0)
ob_pulsante.scale = (0.02665, 0.02665, 0.02665)
_m = ob_pulsante.modifiers.new('Subdivision', 'SUBSURF')
_m.levels = 2
ob_panello_piano_001.location = (-121.0, 0.0, 103.7)
ob_panello_piano_001.scale = (0.602, 0.4701, 1.0)
ob_vite_003.parent = ob_panello_piano_001
ob_vite_003.matrix_parent_inverse = Matrix(((1.661, -0.0, 0.0, 101.3), (-0.0, 2.127, -0.0, 0.0), (0.0, 0.0, 1.0, -100.0), (-0.0, 0.0, -0.0, 1.0)))
ob_vite_003.location = (40.38, -0.6079, 230.0)
_m = ob_vite_003.modifiers.new('Subdivision', 'SUBSURF')
_m.levels = 2
ob_cube_005.parent = ob_panello_piano_001
ob_cube_005.matrix_parent_inverse = Matrix(((1.661, -0.0, 0.0, 101.3), (-0.0, 2.127, -0.0, 0.0), (0.0, 0.0, 1.0, -100.0), (-0.0, 0.0, -0.0, 1.0)))
ob_cube_005.location = (40.19, -29.85, 230.0)
ob_cube_005.scale = (0.4853, 0.9146, 0.9146)
_m = ob_cube_005.modifiers.new('Subdivision', 'SUBSURF')
_m.levels = 2
ob_cube_006.parent = ob_panello_piano_001
ob_cube_006.matrix_parent_inverse = Matrix(((1.661, -0.0, 0.0, 101.3), (-0.0, 2.127, -0.0, 0.0), (0.0, 0.0, 1.0, -100.0), (-0.0, 0.0, -0.0, 1.0)))
ob_cube_006.location = (37.71, -20.36, 230.0)
_m = ob_cube_006.modifiers.new('Subdivision', 'SUBSURF')
_m.levels = 2
ob_cube_007.parent = ob_panello_piano_001
ob_cube_007.matrix_parent_inverse = Matrix(((1.661, -0.0, 0.0, 101.3), (-0.0, 2.127, -0.0, 0.0), (0.0, 0.0, 1.0, -100.0), (-0.0, 0.0, -0.0, 1.0)))
ob_cube_007.location = (40.19, -29.85, 230.0)
ob_cube_007.rotation_euler = (3.142, -0.0, 0.0)
ob_cube_007.scale = (0.4853, 0.9146, 0.9146)
_m = ob_cube_007.modifiers.new('Subdivision', 'SUBSURF')
_m.levels = 2
ob_cube_008.location = (-60.2, -4.694, 100.0)
ob_cube_008.scale = (0.602, 0.4701, 1.0)
ob_cube_008.lock_scale = (False, True, False)
ob_pulsante_001.location = (-19.22, -70.27, 138.0)
ob_pulsante_001.rotation_euler = (-3.142, 1.571, 0.0)
ob_pulsante_001.scale = (0.02665, 0.02665, 0.02665)
_m = ob_pulsante_001.modifiers.new('Subdivision', 'SUBSURF')
_m.levels = 2
_m = ob_pulsante_001.modifiers.new('Array', 'ARRAY')
_m.count = 6
_m.relative_offset_displace = (-1.8, 0.0, 0.0)
ob_vite_007.location = (-18.8, -63.41, 130.6)
ob_vite_007.rotation_euler = (1.571, -0.0, 3.142)
_m = ob_vite_007.modifiers.new('Subdivision', 'SUBSURF')
_m.levels = 2
ob_luci.location = (-61.01, 0.0, 100.0)
ob_luci.scale = (0.602, 0.4701, 1.0)
ob_luci.lock_scale = (False, True, False)
_m = ob_luci.modifiers.new('Bevel', 'BEVEL')
_m.width = 1.5
_m.width_pct = 1.5

# ---- collection membership
col_sm_hallaway_elevator_type_001.objects.link(ob_cornice_intorno_porta)
col_sm_hallaway_elevator_type_001.objects.link(ob_porta)
col_sm_hallaway_elevator_type_001.objects.link(ob_cube_001)
col_sm_hallaway_elevator_type_001.objects.link(ob_panello_piano)
col_sm_hallaway_elevator_type_001.objects.link(ob_vite_002)
col_sm_hallaway_elevator_type_001.objects.link(ob_cube_002)
col_sm_hallaway_elevator_type_001.objects.link(ob_cube_003)
col_sm_hallaway_elevator_type_001.objects.link(ob_cube_004)
col_sm_hallaway_elevator_type_001.objects.link(ob_pulsante)
col_sm_hallaway_elevator_type_001.objects.link(ob_panello_piano_001)
col_sm_hallaway_elevator_type_001.objects.link(ob_vite_003)
col_sm_hallaway_elevator_type_001.objects.link(ob_cube_005)
col_sm_hallaway_elevator_type_001.objects.link(ob_cube_006)
col_sm_hallaway_elevator_type_001.objects.link(ob_cube_007)
col_sm_hallaway_elevator_type_001.objects.link(ob_cube_008)
col_sm_hallaway_elevator_type_001.objects.link(ob_pulsante_001)
col_sm_hallaway_elevator_type_001.objects.link(ob_vite_007)
col_sm_hallaway_elevator_type_001.objects.link(ob_luci)

# ---- scene / render settings (as saved in the file)
scene.frame_start = 1; scene.frame_end = 250; scene.frame_set(163)
scene.render.engine = 'BLENDER_EEVEE_NEXT'
scene.render.bake_bias = 0.0
scene.render.bake_samples = 0
scene.cycles.sampling_pattern = 'TABULATED_SOBOL'
scene.eevee.use_volume_custom_range = False
scene.unit_settings.scale_length = 0.01
bpy.context.view_layer.update()

# ---- added for rendering (the .blend has no active camera and no usable light): camera, sun
cam_auto = bpy.data.cameras.new('AutoCamera')
cam_auto.lens = 50.0
cam_auto.sensor_width = 36.0
cam_auto.clip_end = 6779.67
ob_auto_camera = bpy.data.objects.new('AutoCamera', cam_auto)
scene.collection.objects.link(ob_auto_camera)
ob_auto_camera.location = (322.681, -463.569, 438.938)
ob_auto_camera.rotation_euler = (1.09748, -7.21219e-08, 0.694738)
scene.camera = ob_auto_camera
light_auto_sun = bpy.data.lights.new('AutoSun', 'SUN')
light_auto_sun.energy = 3.0
light_auto_sun.angle = 0.0523599
ob_auto_sun = bpy.data.objects.new('AutoSun', light_auto_sun)
scene.collection.objects.link(ob_auto_sun)
ob_auto_sun.rotation_euler = (0.872665, 0.174533, 0.523599)
bpy.context.view_layer.update()
